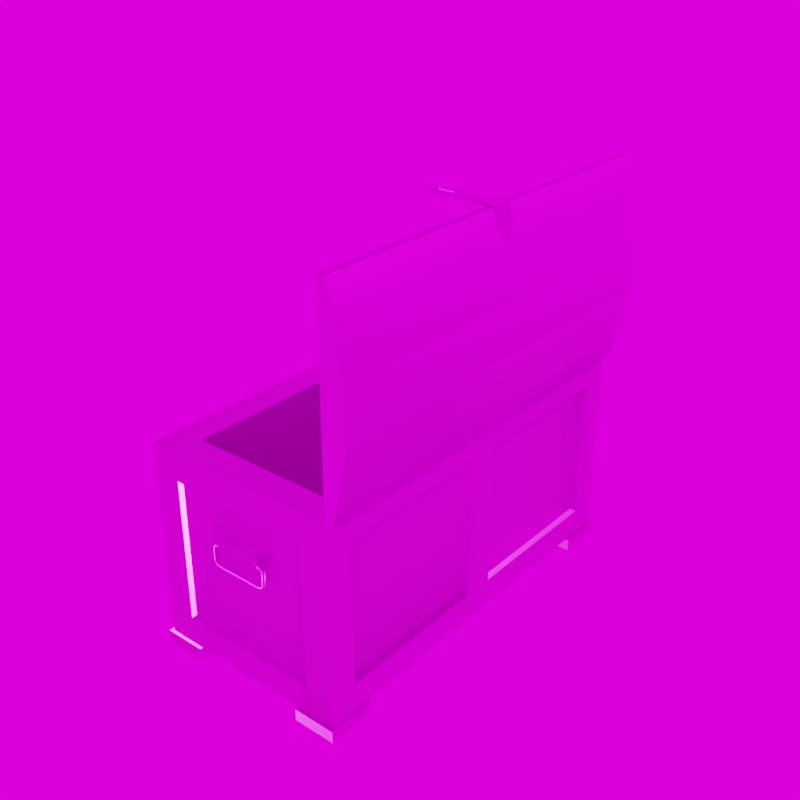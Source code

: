 # Source: chest.blend  (saved by Blender 2.79.0; exported with 4.5.12 LTS)
import bpy
from mathutils import Matrix  # noqa: F401  (used for matrix-valued properties, if any)

bpy.ops.wm.read_factory_settings(use_empty=True)
scene = bpy.context.scene
scene.name = 'Scene'

# ---- collections
col_collection_1 = bpy.data.collections.new('Collection 1'); scene.collection.children.link(col_collection_1)

# ---- images (referenced by path relative to the original .blend; pixels are not part of the script)
import os
ASSET_DIR = os.environ.get("B2B_ASSET_DIR", "")  # directory of the original .blend (textures are referenced by path, not embedded)
HERE = os.path.dirname(os.path.abspath(__file__))  # packed textures are extracted next to this script under _unpacked/

def load_image(name, relpath, width, height, colorspace="sRGB"):
    """Load a texture the original file referenced (path relative to the .blend, or extracted next to this script)."""
    p = next((c for c in (os.path.join(HERE, relpath), os.path.join(ASSET_DIR, relpath)) if relpath and os.path.exists(c)), "")
    if p:
        img = bpy.data.images.load(p, check_existing=True)
        img.name = name
    else:  # same state as the original file: an image datablock whose file is absent (Cycles renders it pink)
        img = bpy.data.images.new(name, width, height)
        img.source = "FILE"
        img.filepath = "//" + (relpath or name)
    img.colorspace_settings.name = colorspace
    return img
img_sunduk_sunduk_roughness_png = load_image('SUNDUK_SUNDUK_Roughness.png', 'SUNDUK_SUNDUK_Roughness.png', 1024, 1024, 'sRGB')
img_sunduk_sunduk_metallic_png = load_image('SUNDUK_SUNDUK_Metallic.png', 'SUNDUK_SUNDUK_Metallic.png', 1024, 1024, 'Non-Color')
img_sunduk_sunduk_ao_png = load_image('SUNDUK_SUNDUK_AO.png', 'SUNDUK_SUNDUK_AO.png', 1024, 1024, 'sRGB')
img_sunduk_sunduk_diffuse_png = load_image('SUNDUK_SUNDUK_Diffuse.png', 'SUNDUK_SUNDUK_Diffuse.png', 1024, 1024, 'sRGB')
img_sunduk_sunduk_normal_png = load_image('SUNDUK_SUNDUK_Normal.png', 'SUNDUK_SUNDUK_Normal.png', 1024, 1024, 'Non-Color')
img_studio008_hdr = load_image('studio008.hdr', 'studio008.hdr', 1024, 1024, 'Linear Rec.709')

# ---- materials (node trees are filled in below, after node groups)
mat_sunduk = bpy.data.materials.new('SUNDUK')
mat_sunduk.alpha_threshold = 0.0
mat_sunduk.roughness = 0.5
mat_sunduk.line_color = (0.0, 0.0, 0.0, 1.0)

# ---- node groups
ng_auto_smooth = bpy.data.node_groups.new('Auto Smooth', 'GeometryNodeTree')
_s = ng_auto_smooth.interface.new_socket(name='Geometry', in_out='OUTPUT', socket_type='NodeSocketGeometry')
_s = ng_auto_smooth.interface.new_socket(name='Geometry', in_out='INPUT', socket_type='NodeSocketGeometry')
_s = ng_auto_smooth.interface.new_socket(name='Angle', in_out='INPUT', socket_type='NodeSocketFloat')
_s.subtype = 'ANGLE'
_s.min_value = 0.0
_s.max_value = 3.142
ng_auto_smooth.is_modifier = True
_N = ng_auto_smooth.nodes; _L = ng_auto_smooth.links
n0 = _N.new('NodeGroupOutput'); n0.name = 'Group Output'; n0.location = (480, -100)
n1 = _N.new('NodeGroupInput'); n1.name = 'Group Input'; n1.location = (-420, -300)
n2 = _N.new('NodeGroupInput'); n2.name = 'Group Input.001'; n2.location = (-60, -100)
n3 = _N.new('GeometryNodeSetShadeSmooth'); n3.name = 'Set Shade Smooth'; n3.location = (120, -100)
n3.domain = 'EDGE'
n4 = _N.new('GeometryNodeSetShadeSmooth'); n4.name = 'Set Shade Smooth.001'; n4.location = (300, -100)
n5 = _N.new('GeometryNodeInputMeshEdgeAngle'); n5.name = 'Edge Angle'; n5.location = (-420, -220)
n6 = _N.new('GeometryNodeInputEdgeSmooth'); n6.name = 'Is Edge Smooth'; n6.location = (-60, -160)
n7 = _N.new('GeometryNodeInputShadeSmooth'); n7.name = 'Is Face Smooth'; n7.location = (-240, -340)
n8 = _N.new('FunctionNodeBooleanMath'); n8.name = 'Boolean Math'; n8.location = (-60, -220)
n9 = _N.new('FunctionNodeCompare'); n9.name = 'Compare'; n9.location = (-240, -180)
n9.operation = 'LESS_EQUAL'
_L.new(n5.outputs[0], n9.inputs[0])
_L.new(n4.outputs[0], n0.inputs[0])
_L.new(n1.outputs[1], n9.inputs[1])
_L.new(n9.outputs[0], n8.inputs[0])
_L.new(n7.outputs[0], n8.inputs[1])
_L.new(n2.outputs[0], n3.inputs[0])
_L.new(n6.outputs[0], n3.inputs[1])
_L.new(n3.outputs[0], n4.inputs[0])
_L.new(n8.outputs[0], n3.inputs[2])
n0.is_active_output = True

# ---- material node trees
mat_sunduk.use_nodes = True; mat_sunduk.node_tree.nodes.clear()
_N = mat_sunduk.node_tree.nodes; _L = mat_sunduk.node_tree.links
n0 = _N.new('ShaderNodeOutputMaterial'); n0.name = 'Material Output'; n0.location = (401, 227)
n1 = _N.new('ShaderNodeTexImage'); n1.name = 'Image Texture.003'; n1.location = (-397, 118)
n1.width = 302
n1.hide = True
n1.image = img_sunduk_sunduk_roughness_png
n2 = _N.new('ShaderNodeBsdfPrincipled'); n2.name = 'Principled BSDF'; n2.location = (204, 286)
n2.width = 150
n2.subsurface_method = 'BURLEY'
n2.inputs[3].default_value = 1.45
n2.inputs[9].default_value = (1.0, 1.0, 1.0)
n3 = _N.new('ShaderNodeMix'); n3.name = 'Mix'; n3.location = (-13, 363)
n3.data_type = 'RGBA'
n3.blend_type = 'MULTIPLY'
n3.inputs[0].default_value = 0.3455
n4 = _N.new('ShaderNodeTexImage'); n4.name = 'Image Texture'; n4.location = (-472, 490)
n4.width = 285
n4.image = img_sunduk_sunduk_metallic_png
n5 = _N.new('ShaderNodeTexImage'); n5.name = 'Image Texture.002'; n5.location = (-312, 206)
n5.width = 252
n5.image = img_sunduk_sunduk_ao_png
n6 = _N.new('ShaderNodeTexImage'); n6.name = 'Image Texture.001'; n6.location = (-660, 261)
n6.width = 291
n6.image = img_sunduk_sunduk_diffuse_png
n7 = _N.new('ShaderNodeNormalMap'); n7.name = 'Normal Map'; n7.location = (-19, -37)
n7.uv_map = 'UVMap'
n8 = _N.new('ShaderNodeTexImage'); n8.name = 'Image Texture.004'; n8.location = (-577, -36)
n8.width = 361
n8.image = img_sunduk_sunduk_normal_png
_L.new(n2.outputs[0], n0.inputs[0])
_L.new(n4.outputs[0], n2.inputs[1])
_L.new(n6.outputs[0], n3.inputs[6])
_L.new(n3.outputs[2], n2.inputs[0])
_L.new(n5.outputs[0], n3.inputs[7])
_L.new(n1.outputs[0], n2.inputs[2])
_L.new(n8.outputs[0], n7.inputs[1])
_L.new(n7.outputs[0], n2.inputs[5])
n0.is_active_output = True

# ---- world
world_world = bpy.data.worlds.new('World'); scene.world = world_world
world_world.use_nodes = True; world_world.node_tree.nodes.clear()
_N = world_world.node_tree.nodes; _L = world_world.node_tree.links
n0 = _N.new('ShaderNodeOutputWorld'); n0.name = 'World Output'; n0.location = (300, 300)
n1 = _N.new('ShaderNodeBackground'); n1.name = 'Background'; n1.location = (10, 300)
n1.inputs[1].default_value = 1.5
n2 = _N.new('ShaderNodeTexEnvironment'); n2.name = 'Environment Texture'; n2.location = (-180, 300)
n2.width = 140
n2.image = img_studio008_hdr
_L.new(n1.outputs[0], n0.inputs[0])
_L.new(n2.outputs[0], n1.inputs[0])
n0.is_active_output = True
world_world.color = (0.05088, 0.05088, 0.05088)
world_world.use_sun_shadow = False
world_world.sun_shadow_jitter_overblur = 0.0
world_world.cycles.sampling_method = 'MANUAL'
world_world.light_settings.ao_factor = 0.25

# ---- meshes
me_cube_001 = bpy.data.meshes.new('Cube.001')
me_cube_001.from_pydata([(-0.1756, -1.976, 1.44), (-0.2084, -1.976, 1.421), (-0.2084, -1.976, 1.383), (-0.1756, -1.976, 1.364), (-0.1428, -1.976, 1.383), (-0.1428, -1.976, 1.421), (-0.1756, -1.987, 1.439), (-0.2071, -1.987, 1.421), (-0.2071, -1.987, 1.384), (-0.1756, -1.987, 1.366), (-0.1441, -1.987, 1.384), (-0.1441, -1.987, 1.421), (-0.1797, -2.007, 1.429), (-0.1982, -1.993, 1.416), (-0.1982, -1.993, 1.389), (-0.1797, -2.007, 1.376), (-0.1613, -2.021, 1.389), (-0.1613, -2.021, 1.416), (-0.1946, -2.026, 1.429), (-0.2068, -2.006, 1.416), (-0.2068, -2.006, 1.389), (-0.1946, -2.026, 1.376), (-0.1824, -2.045, 1.389), (-0.1824, -2.045, 1.416), (-0.2284, -2.028, 1.429), (-0.2285, -2.005, 1.416), (-0.2285, -2.005, 1.389), (-0.2284, -2.028, 1.376), (-0.2284, -2.051, 1.389), (-0.2284, -2.051, 1.416), (-0.2284, -2.028, 1.421), (-0.2285, -2.012, 1.412), (-0.2285, -2.012, 1.393), (-0.2284, -2.028, 1.384), (-0.2284, -2.045, 1.393), (-0.2284, -2.045, 1.412), (-0.2665, -2.029, 1.421), (-0.2642, -2.013, 1.412), (-0.2597, -2.013, 1.393), (-0.2574, -2.029, 1.384), (-0.2596, -2.045, 1.393), (-0.2641, -2.045, 1.412), (-0.3011, -2.029, 1.392), (-0.2931, -2.013, 1.387), (-0.277, -2.013, 1.377), (-0.2689, -2.029, 1.372), (-0.2769, -2.045, 1.377), (-0.293, -2.045, 1.387), (-0.308, -2.029, 1.35), (-0.2986, -2.013, 1.35), (-0.2797, -2.013, 1.349), (-0.2702, -2.029, 1.349), (-0.2797, -2.045, 1.35), (-0.2986, -2.045, 1.35), (-0.3074, -2.029, 1.243), (-0.2979, -2.013, 1.243), (-0.279, -2.013, 1.242), (-0.2696, -2.029, 1.242), (-0.279, -2.045, 1.242), (-0.2979, -2.045, 1.243), (-0.2973, -2.029, 1.207), (-0.2893, -2.013, 1.212), (-0.2734, -2.013, 1.222), (-0.2654, -2.029, 1.228), (-0.2734, -2.045, 1.223), (-0.2894, -2.045, 1.212), (-0.2675, -2.029, 1.185), (-0.2628, -2.013, 1.193), (-0.2535, -2.013, 1.21), (-0.2489, -2.029, 1.218), (-0.2536, -2.045, 1.21), (-0.2628, -2.045, 1.193), (-0.2128, -2.029, 1.178), (-0.2127, -2.013, 1.188), (-0.2125, -2.013, 1.207), (-0.2125, -2.029, 1.216), (-0.2126, -2.045, 1.207), (-0.2128, -2.045, 1.188), (0.1756, -1.976, 1.44), (0.2084, -1.976, 1.421), (0.2084, -1.976, 1.383), (0.1756, -1.976, 1.364), (0.1428, -1.976, 1.383), (0.1428, -1.976, 1.421), (0.1756, -1.987, 1.439), (0.2071, -1.987, 1.421), (0.2071, -1.987, 1.384), (0.1756, -1.987, 1.366), (0.1441, -1.987, 1.384), (0.1441, -1.987, 1.421), (0.1797, -2.007, 1.429), (0.1982, -1.993, 1.416), (0.1982, -1.993, 1.389), (0.1797, -2.007, 1.376), (0.1613, -2.021, 1.389), (0.1613, -2.021, 1.416), (0.1946, -2.026, 1.429), (0.2068, -2.006, 1.416), (0.2068, -2.006, 1.389), (0.1946, -2.026, 1.376), (0.1824, -2.045, 1.389), (0.1824, -2.045, 1.416), (0.2284, -2.028, 1.429), (0.2285, -2.005, 1.416), (0.2285, -2.005, 1.389), (0.2284, -2.028, 1.376), (0.2284, -2.051, 1.389), (0.2284, -2.051, 1.416), (0.2284, -2.028, 1.421), (0.2285, -2.012, 1.412), (0.2285, -2.012, 1.393), (0.2284, -2.028, 1.384), (0.2284, -2.045, 1.393), (0.2284, -2.045, 1.412), (0.2665, -2.029, 1.421), (0.2642, -2.013, 1.412), (0.2597, -2.013, 1.393), (0.2574, -2.029, 1.384), (0.2596, -2.045, 1.393), (0.2641, -2.045, 1.412), (0.3011, -2.029, 1.392), (0.2931, -2.013, 1.387), (0.277, -2.013, 1.377), (0.2689, -2.029, 1.372), (0.2769, -2.045, 1.377), (0.293, -2.045, 1.387), (0.308, -2.029, 1.35), (0.2986, -2.013, 1.35), (0.2797, -2.013, 1.349), (0.2702, -2.029, 1.349), (0.2797, -2.045, 1.35), (0.2986, -2.045, 1.35), (0.3074, -2.029, 1.243), (0.2979, -2.013, 1.243), (0.279, -2.013, 1.242), (0.2696, -2.029, 1.242), (0.279, -2.045, 1.242), (0.2979, -2.045, 1.243), (0.2973, -2.029, 1.207), (0.2893, -2.013, 1.212), (0.2734, -2.013, 1.222), (0.2654, -2.029, 1.228), (0.2734, -2.045, 1.223), (0.2894, -2.045, 1.212), (0.2675, -2.029, 1.185), (0.2628, -2.013, 1.193), (0.2535, -2.013, 1.21), (0.2489, -2.029, 1.218), (0.2536, -2.045, 1.21), (0.2628, -2.045, 1.193), (0.2128, -2.029, 1.178), (0.2127, -2.013, 1.188), (0.2125, -2.013, 1.207), (0.2125, -2.029, 1.216), (0.2126, -2.045, 1.207), (0.2128, -2.045, 1.188), (0.0, -2.029, 1.179), (0.0, -2.013, 1.188), (0.0, -2.013, 1.207), (0.0, -2.029, 1.216), (0.0, -2.045, 1.207), (0.0, -2.045, 1.188), (-0.1756, 1.976, 1.44), (-0.2084, 1.976, 1.421), (-0.2084, 1.976, 1.383), (-0.1756, 1.976, 1.364), (-0.1428, 1.976, 1.383), (-0.1428, 1.976, 1.421), (-0.1756, 1.987, 1.439), (-0.2071, 1.987, 1.421), (-0.2071, 1.987, 1.384), (-0.1756, 1.987, 1.366), (-0.1441, 1.987, 1.384), (-0.1441, 1.987, 1.421), (-0.1797, 2.006, 1.429), (-0.1982, 1.993, 1.416), (-0.1982, 1.993, 1.389), (-0.1797, 2.006, 1.376), (-0.1613, 2.02, 1.389), (-0.1613, 2.02, 1.416), (-0.1946, 2.025, 1.429), (-0.2068, 2.006, 1.416), (-0.2068, 2.006, 1.389), (-0.1946, 2.025, 1.376), (-0.1824, 2.045, 1.389), (-0.1824, 2.045, 1.416), (-0.2284, 2.028, 1.429), (-0.2285, 2.005, 1.416), (-0.2285, 2.005, 1.389), (-0.2284, 2.028, 1.376), (-0.2284, 2.051, 1.389), (-0.2284, 2.051, 1.416), (-0.2284, 2.028, 1.421), (-0.2285, 2.011, 1.412), (-0.2285, 2.011, 1.393), (-0.2284, 2.028, 1.384), (-0.2284, 2.044, 1.393), (-0.2284, 2.044, 1.412), (-0.2665, 2.028, 1.421), (-0.2642, 2.012, 1.412), (-0.2597, 2.012, 1.393), (-0.2574, 2.028, 1.384), (-0.2596, 2.045, 1.393), (-0.2641, 2.045, 1.412), (-0.3011, 2.028, 1.392), (-0.2931, 2.012, 1.387), (-0.277, 2.012, 1.377), (-0.2689, 2.028, 1.372), (-0.2769, 2.045, 1.377), (-0.293, 2.045, 1.387), (-0.308, 2.028, 1.35), (-0.2986, 2.012, 1.35), (-0.2797, 2.012, 1.349), (-0.2702, 2.028, 1.349), (-0.2797, 2.045, 1.35), (-0.2986, 2.045, 1.35), (-0.3074, 2.028, 1.243), (-0.2979, 2.012, 1.243), (-0.279, 2.012, 1.242), (-0.2696, 2.028, 1.242), (-0.279, 2.045, 1.242), (-0.2979, 2.045, 1.243), (-0.2973, 2.028, 1.207), (-0.2893, 2.012, 1.212), (-0.2734, 2.012, 1.222), (-0.2654, 2.028, 1.228), (-0.2734, 2.045, 1.223), (-0.2894, 2.045, 1.212), (-0.2675, 2.028, 1.185), (-0.2628, 2.012, 1.193), (-0.2535, 2.012, 1.21), (-0.2489, 2.028, 1.218), (-0.2536, 2.045, 1.21), (-0.2628, 2.045, 1.193), (-0.2128, 2.028, 1.178), (-0.2127, 2.012, 1.188), (-0.2125, 2.012, 1.207), (-0.2125, 2.028, 1.216), (-0.2126, 2.045, 1.207), (-0.2128, 2.045, 1.188), (0.1756, 1.976, 1.44), (0.2084, 1.976, 1.421), (0.2084, 1.976, 1.383), (0.1756, 1.976, 1.364), (0.1428, 1.976, 1.383), (0.1428, 1.976, 1.421), (0.1756, 1.987, 1.439), (0.2071, 1.987, 1.421), (0.2071, 1.987, 1.384), (0.1756, 1.987, 1.366), (0.1441, 1.987, 1.384), (0.1441, 1.987, 1.421), (0.1797, 2.006, 1.429), (0.1982, 1.993, 1.416), (0.1982, 1.993, 1.389), (0.1797, 2.006, 1.376), (0.1613, 2.02, 1.389), (0.1613, 2.02, 1.416), (0.1946, 2.025, 1.429), (0.2068, 2.006, 1.416), (0.2068, 2.006, 1.389), (0.1946, 2.025, 1.376), (0.1824, 2.045, 1.389), (0.1824, 2.045, 1.416), (0.2284, 2.028, 1.429), (0.2285, 2.005, 1.416), (0.2285, 2.005, 1.389), (0.2284, 2.028, 1.376), (0.2284, 2.051, 1.389), (0.2284, 2.051, 1.416), (0.2284, 2.028, 1.421), (0.2285, 2.011, 1.412), (0.2285, 2.011, 1.393), (0.2284, 2.028, 1.384), (0.2284, 2.044, 1.393), (0.2284, 2.044, 1.412), (0.2665, 2.028, 1.421), (0.2642, 2.012, 1.412), (0.2597, 2.012, 1.393), (0.2574, 2.028, 1.384), (0.2596, 2.045, 1.393), (0.2641, 2.045, 1.412), (0.3011, 2.028, 1.392), (0.2931, 2.012, 1.387), (0.277, 2.012, 1.377), (0.2689, 2.028, 1.372), (0.2769, 2.045, 1.377), (0.293, 2.045, 1.387), (0.308, 2.028, 1.35), (0.2986, 2.012, 1.35), (0.2797, 2.012, 1.349), (0.2702, 2.028, 1.349), (0.2797, 2.045, 1.35), (0.2986, 2.045, 1.35), (0.3074, 2.028, 1.243), (0.2979, 2.012, 1.243), (0.279, 2.012, 1.242), (0.2696, 2.028, 1.242), (0.279, 2.045, 1.242), (0.2979, 2.045, 1.243), (0.2973, 2.028, 1.207), (0.2893, 2.012, 1.212), (0.2734, 2.012, 1.222), (0.2654, 2.028, 1.228), (0.2734, 2.045, 1.223), (0.2894, 2.045, 1.212), (0.2675, 2.028, 1.185), (0.2628, 2.012, 1.193), (0.2535, 2.012, 1.21), (0.2489, 2.028, 1.218), (0.2536, 2.045, 1.21), (0.2628, 2.045, 1.193), (0.2128, 2.028, 1.178), (0.2127, 2.012, 1.188), (0.2125, 2.012, 1.207), (0.2125, 2.028, 1.216), (0.2126, 2.045, 1.207), (0.2128, 2.045, 1.188), (0.0, 2.028, 1.179), (0.0, 2.012, 1.188), (0.0, 2.012, 1.207), (0.0, 2.028, 1.216), (0.0, 2.045, 1.207), (0.0, 2.045, 1.188), (1.0, 1.605, 0.1171), (1.0, -1.605, 0.1171), (-1.0, -1.605, 0.1171), (-1.0, 1.605, 0.1171), (1.0, 1.728, 2.117), (1.0, -1.728, 2.117), (-1.0, -1.728, 2.117), (-1.0, 1.728, 2.117), (1.0, 2.021, 0.1171), (-1.0, 2.021, 0.1171), (1.0, 2.021, 2.117), (1.0, -2.021, 0.1171), (-1.0, -2.021, 0.1171), (1.0, -2.021, 2.117), (-1.0, -2.021, 2.117), (-1.0, 2.021, 2.117), (-1.0, 2.021, 0.3966), (-1.0, -2.021, 0.3966), (1.0, -2.021, 0.3966), (1.0, 2.021, 0.3966), (-1.0, 1.728, 0.3966), (-1.0, -1.728, 0.3966), (1.0, -1.728, 0.3966), (1.0, 1.728, 0.3966), (0.6374, 1.605, 0.1171), (-0.6374, 1.605, 0.1171), (-0.6374, -1.605, 0.1171), (0.6374, -1.605, 0.1171), (-0.7169, 1.728, 2.117), (0.7169, 1.728, 2.117), (0.7169, -1.728, 2.117), (-0.7169, -1.728, 2.117), (-0.6374, 2.021, 0.1171), (0.6374, 2.021, 0.1171), (0.6374, -2.021, 0.1171), (-0.6374, -2.021, 0.1171), (0.7169, 2.021, 2.117), (-0.7169, 2.021, 2.117), (0.7169, -2.021, 2.117), (-0.7169, -2.021, 2.117), (-0.7169, 2.021, 0.3966), (0.7169, 2.021, 0.3966), (-0.7169, -2.021, 0.3966), (0.7169, -2.021, 0.3966), (1.0, 1.728, 1.844), (1.0, -1.728, 1.844), (-1.0, -1.728, 1.844), (-1.0, 1.728, 1.844), (0.7169, 2.021, 1.844), (1.0, 2.021, 1.844), (1.0, -2.021, 1.844), (-1.0, -2.021, 1.844), (-1.0, 2.021, 1.844), (-0.7169, -2.021, 1.844), (-0.7169, 2.021, 1.844), (0.7169, -2.021, 1.844), (1.001, 1.728, 4.124), (1.001, -1.728, 4.124), (1.0, -1.728, 2.124), (1.0, 1.728, 2.124), (1.0, 2.021, 2.124), (1.0, -2.021, 2.124), (1.001, -2.021, 4.124), (1.001, 2.021, 4.124), (1.001, 1.728, 3.773), (1.0, 1.728, 2.502), (1.0, -1.728, 2.502), (1.001, -1.728, 3.773), (1.0, 2.021, 2.502), (1.001, 2.021, 3.773), (1.0, -2.021, 2.502), (1.001, -2.021, 3.773), (-0.7169, 1.728, 0.3633), (0.7169, 1.728, 0.3633), (0.7169, -1.728, 0.3633), (-0.7169, -1.728, 0.3633), (1.0, -0.1631, 0.1171), (1.0, 0.1631, 0.1171), (-1.0, 0.1631, 0.1171), (-1.0, -0.1631, 0.1171), (1.0, -0.1631, 2.117), (1.0, 0.1631, 2.117), (-1.0, 0.1631, 2.117), (-1.0, -0.1631, 2.117), (1.0, 0.1631, 0.3966), (1.0, -0.1631, 0.3966), (-1.0, -0.1631, 0.3966), (-1.0, 0.1631, 0.3966), (-0.7169, 0.1631, 2.117), (-0.7169, -0.1631, 2.117), (0.7169, 0.1631, 2.117), (0.7169, -0.1631, 2.117), (0.6374, 0.1631, 0.1171), (0.6374, -0.1631, 0.1171), (-0.6374, -0.1631, 0.1171), (-0.6374, 0.1631, 0.1171), (1.0, 0.1631, 1.844), (1.0, -0.1631, 1.844), (-1.0, -0.1631, 1.844), (-1.0, 0.1631, 1.844), (-0.7169, -0.1631, 0.3633), (-0.7169, 0.1631, 0.3633), (0.7169, -0.1631, 0.3633), (0.7169, 0.1631, 0.3633), (0.9338, -1.728, 0.3966), (0.9338, -1.728, 1.844), (0.7169, 1.963, 1.844), (0.7169, 1.963, 0.3966), (0.9338, 1.728, 0.3966), (0.9338, 1.728, 1.844), (-0.7169, -1.963, 1.844), (-0.7169, -1.963, 0.3966), (-0.7169, 1.963, 0.3966), (0.7169, -1.963, 0.3966), (-0.9338, -1.728, 0.3966), (-0.9338, -1.728, 1.844), (-0.9338, 1.728, 0.3966), (-0.9338, 1.728, 1.844), (-0.7169, 1.963, 1.844), (0.7169, -1.963, 1.844), (0.9338, -0.1631, 1.844), (0.9338, -0.1631, 0.3966), (0.9338, 0.1631, 0.3966), (0.9338, 0.1631, 1.844), (-0.9338, 0.1631, 1.844), (-0.9338, 0.1631, 0.3966), (-0.9338, -0.1631, 0.3966), (-0.9338, -0.1631, 1.844), (1.077, 2.021, 2.124), (1.077, 1.728, 2.124), (1.077, -2.021, 2.124), (1.077, -1.728, 2.124), (1.078, -1.728, 4.124), (1.078, -2.021, 4.124), (1.078, 1.728, 4.124), (1.078, 2.021, 4.124), (1.176, 1.728, 3.772), (1.181, 1.728, 2.502), (1.181, 2.021, 2.502), (1.176, 2.021, 3.772), (1.181, -2.021, 2.502), (1.176, -2.021, 3.772), (1.181, -1.728, 2.502), (1.176, -1.728, 3.772), (1.001, 1.728, 3.363), (1.001, 1.728, 2.885), (1.001, 2.021, 2.885), (1.001, 2.021, 3.363), (1.001, -2.021, 2.885), (1.001, -2.021, 3.363), (1.001, -1.728, 2.885), (1.001, -1.728, 3.363), (1.246, 1.728, 3.363), (1.246, 1.728, 2.885), (1.246, 2.021, 2.885), (1.246, 2.021, 3.363), (1.246, -2.021, 2.885), (1.246, -2.021, 3.363), (1.246, -1.728, 2.885), (1.246, -1.728, 3.363), (1.135, -0.05557, 3.904), (1.153, -0.04672, 3.842), (1.135, 0.05557, 3.904), (1.153, 0.04672, 3.842), (1.095, -0.1027, 4.054), (1.095, 0.1031, 4.054), (0.7814, -0.07531, 4.13), (0.7814, 0.07571, 4.13), (0.7215, -0.09713, 4.13), (0.7215, 0.09753, 4.13), (0.3556, -0.04847, 4.13), (0.3556, 0.04887, 4.13), (0.4413, 0.02005, 4.13), (0.6087, 0.02017, 4.13), (0.6087, -0.01977, 4.13), (0.4413, -0.01965, 4.13), (1.146, 0.05557, 3.907), (1.146, -0.05557, 3.907), (1.164, -0.04672, 3.845), (1.164, 0.04672, 3.845), (1.107, 0.1031, 4.057), (1.107, -0.1027, 4.057), (0.7814, 0.07571, 4.141), (0.7814, -0.07531, 4.141), (0.7215, 0.09753, 4.141), (0.7215, -0.09713, 4.141), (0.4413, 0.02005, 4.141), (0.4413, -0.01965, 4.141), (0.6087, -0.01977, 4.141), (0.6087, 0.02017, 4.141), (0.3556, 0.04887, 4.141), (0.3556, -0.04847, 4.141), (1.122, -0.03764, 3.955), (1.122, 0.03778, 3.955), (1.133, -0.03764, 3.958), (1.133, 0.03778, 3.958), (1.124, 0.1154, 3.947), (1.105, 0.1491, 4.018), (1.135, 0.1154, 3.95), (1.116, 0.1491, 4.021), (1.116, -0.1488, 4.021), (1.105, -0.1488, 4.018), (1.124, -0.1153, 3.947), (1.135, -0.1153, 3.95), (-1.033, 0.01487, 1.594), (-1.033, -0.01447, 1.594), (-1.033, -0.01453, 1.699), (-1.033, 0.01494, 1.699), (-1.008, -0.01446, 1.567), (-1.008, -0.01455, 1.725), (-1.008, 0.01495, 1.725), (-1.008, 0.01486, 1.567), (-1.116, 0.01489, 1.614), (-1.093, 0.01487, 1.594), (-1.093, -0.01447, 1.594), (-1.116, -0.01448, 1.614), (-1.116, -0.01452, 1.678), (-1.093, -0.01453, 1.699), (-1.093, 0.01494, 1.699), (-1.116, 0.01492, 1.678), (-1.117, -0.01446, 1.567), (-1.142, -0.01447, 1.591), (-1.142, -0.01453, 1.701), (-1.117, -0.01455, 1.725), (-1.117, 0.01495, 1.725), (-1.142, 0.01494, 1.701), (-1.142, 0.01487, 1.591), (-1.117, 0.01486, 1.567), (-1.127, -0.0145, 1.646), (-1.127, 0.01491, 1.646), (-1.152, 0.01491, 1.646), (-1.152, -0.0145, 1.646), (1.0, 1.728, 2.337), (1.0, 2.021, 2.337), (1.0, -1.728, 2.337), (1.0, -2.021, 2.337), (1.135, 1.728, 2.337), (1.135, 2.021, 2.337), (1.135, -1.728, 2.337), (1.135, -2.021, 2.337), (1.001, 1.728, 3.899), (0.8817, -0.06642, 4.14), (1.001, 2.021, 3.899), (1.001, -1.728, 3.899), (1.001, -2.021, 3.899), (1.141, 1.728, 3.899), (0.8792, -0.06642, 4.13), (1.141, 2.021, 3.899), (1.141, -1.728, 3.899), (1.141, -2.021, 3.899), (1.161, 1.728, 2.885), (1.084, 1.728, 2.502), (1.085, 1.728, 3.773), (0.8792, 0.06682, 4.13), (0.8817, 0.06683, 4.14), (0.9819, 0.09388, 4.139), (1.161, -1.728, 3.363), (1.085, -1.728, 3.773), (1.084, -1.728, 2.502), (0.9819, -0.09348, 4.139), (1.161, 1.728, 3.363), (0.9769, 0.09387, 4.129), (1.161, -1.728, 2.885), (1.046, 1.728, 2.337), (0.9769, -0.09347, 4.129), (1.046, -1.728, 2.337), (1.047, 1.728, 3.899), (1.047, -1.728, 3.899), (-1.008, 0.1004, 1.551), (-1.008, -0.1, 1.551), (-1.008, -0.1002, 1.742), (-1.008, 0.1006, 1.742), (-0.9858, 0.1004, 1.551), (-0.9858, -0.1, 1.551), (-0.9858, -0.1002, 1.742), (-0.9858, 0.1006, 1.742), (0.9608, -0.1317, 2.117), (1.002, -0.001061, 2.16), (0.9608, 0.1212, 2.117), (0.9608, 0.1211, 2.157), (0.9619, -0.1211, 2.12), (0.9964, -0.1211, 2.126), (0.9946, 0.1211, 2.123), (1.0, 0.1211, 2.158), (0.9608, 0.001059, 2.117), (0.9538, -0.1317, 2.134), (0.9608, 0.0009739, 2.157), (0.9538, 0.1212, 2.134), (0.9777, 0.1211, 2.116), (0.9834, 0.1211, 2.165), (1.002, 0.1211, 2.14), (0.9946, 0.0009739, 2.123), (1.0, 0.0009739, 2.158), (0.9626, -0.1211, 2.16), (1.002, -0.1212, 2.16), (1.002, 0.1316, 2.16), (0.9834, 0.0009739, 2.165), (0.9777, 0.0009739, 2.116), (1.002, 0.0009739, 2.14), (0.9538, 0.001059, 2.134), (0.81, -0.005214, 2.118), (0.81, -0.1317, 2.118), (0.8099, 0.1212, 2.135), (0.81, 0.1212, 2.118), (0.8099, -0.1317, 2.135), (0.8099, -0.005214, 2.135), (0.985, 0.1316, 2.167), (0.9626, -0.000976, 2.16), (0.985, -0.1212, 2.167), (1.003, -0.1211, 2.143), (0.9549, -0.1211, 2.137), (0.9795, -0.1211, 2.119), (0.9964, -0.000976, 2.126), (0.9618, -0.000976, 2.12), (0.9549, -0.000976, 2.137), (1.003, -0.000976, 2.143), (0.9795, -0.000976, 2.119), (0.985, -0.001061, 2.167), (1.002, 0.005212, 2.31), (1.002, 0.1316, 2.31), (0.9849, -0.1212, 2.31), (1.002, -0.1212, 2.31), (0.9849, 0.1316, 2.31), (0.9849, 0.005212, 2.31), (0.9608, 1.475, 2.117), (1.002, 1.606, 2.16), (0.9608, 1.728, 2.117), (0.9608, 1.728, 2.157), (0.9619, 1.486, 2.12), (0.9964, 1.486, 2.126), (0.9946, 1.728, 2.123), (1.0, 1.728, 2.158), (0.9608, 1.608, 2.117), (0.9538, 1.475, 2.134), (0.9608, 1.608, 2.157), (0.9538, 1.728, 2.134), (0.9777, 1.728, 2.116), (0.9834, 1.728, 2.165), (1.002, 1.728, 2.14), (0.9946, 1.608, 2.123), (1.0, 1.608, 2.158), (0.9626, 1.486, 2.16), (1.002, 1.486, 2.16), (1.002, 1.738, 2.16), (0.9834, 1.608, 2.165), (0.9777, 1.608, 2.116), (1.002, 1.608, 2.14), (0.9538, 1.608, 2.134), (0.81, 1.602, 2.118), (0.81, 1.475, 2.118), (0.8099, 1.728, 2.135), (0.81, 1.728, 2.118), (0.8099, 1.475, 2.135), (0.8099, 1.602, 2.135), (0.985, 1.738, 2.167), (0.9626, 1.606, 2.16), (0.985, 1.486, 2.167), (1.003, 1.486, 2.143), (0.9549, 1.486, 2.137), (0.9795, 1.486, 2.119), (0.9964, 1.606, 2.126), (0.9618, 1.606, 2.12), (0.9549, 1.606, 2.137), (1.003, 1.606, 2.143), (0.9795, 1.606, 2.119), (0.985, 1.606, 2.167), (1.002, 1.612, 2.31), (1.002, 1.738, 2.31), (0.9849, 1.486, 2.31), (1.002, 1.486, 2.31), (0.9849, 1.738, 2.31), (0.9849, 1.612, 2.31), (0.9608, -1.739, 2.117), (1.002, -1.609, 2.16), (0.9608, -1.487, 2.117), (0.9608, -1.487, 2.157), (0.9619, -1.729, 2.12), (0.9964, -1.729, 2.126), (0.9946, -1.487, 2.123), (1.0, -1.487, 2.158), (0.9608, -1.607, 2.117), (0.9538, -1.739, 2.134), (0.9608, -1.607, 2.157), (0.9538, -1.487, 2.134), (0.9777, -1.487, 2.116), (0.9834, -1.487, 2.165), (1.002, -1.487, 2.14), (0.9946, -1.607, 2.123), (1.0, -1.607, 2.158), (0.9626, -1.729, 2.16), (1.002, -1.729, 2.16), (1.002, -1.476, 2.16), (0.9834, -1.607, 2.165), (0.9777, -1.607, 2.116), (1.002, -1.607, 2.14), (0.9538, -1.607, 2.134), (0.81, -1.613, 2.118), (0.81, -1.739, 2.118), (0.8099, -1.487, 2.135), (0.81, -1.487, 2.118), (0.8099, -1.739, 2.135), (0.8099, -1.613, 2.135), (0.985, -1.476, 2.167), (0.9626, -1.609, 2.16), (0.985, -1.729, 2.167), (1.003, -1.729, 2.143), (0.9549, -1.729, 2.137), (0.9795, -1.729, 2.119), (0.9964, -1.609, 2.126), (0.9618, -1.609, 2.12), (0.9549, -1.609, 2.137), (1.003, -1.609, 2.143), (0.9795, -1.609, 2.119), (0.985, -1.609, 2.167), (1.002, -1.603, 2.31), (1.002, -1.476, 2.31), (0.9849, -1.729, 2.31), (1.002, -1.729, 2.31), (0.9849, -1.476, 2.31), (0.9849, -1.603, 2.31), (1.077, -0.1027, 4.124), (1.071, -0.1022, 4.129), (1.071, 0.1026, 4.129), (1.077, 0.1031, 4.124), (1.085, 0.1031, 4.133), (1.078, 0.1026, 4.138), (1.078, -0.1022, 4.138), (1.085, -0.1027, 4.133), (-1.033, -1.573, 0.1171), (-1.033, -2.054, 0.1171), (1.033, -2.054, 0.1171), (1.033, -1.573, 0.1171), (1.033, 1.573, 0.1171), (1.033, 2.054, 0.1171), (-1.033, 2.054, 0.1171), (-1.033, 1.573, 0.1171), (-0.6045, 1.573, 0.1171), (-0.6045, 2.054, 0.1171), (0.6045, 2.054, 0.1171), (0.6045, 1.573, 0.1171), (0.6045, -1.573, 0.1171), (0.6045, -2.054, 0.1171), (-0.6045, -2.054, 0.1171), (-0.6045, -1.573, 0.1171), (-1.033, -1.573, -0.001308), (-1.033, -2.054, -0.001308), (1.033, -2.054, -0.001308), (1.033, -1.573, -0.001308), (1.033, 1.573, -0.001308), (1.033, 2.054, -0.001308), (-1.033, 2.054, -0.001308), (-1.033, 1.573, -0.001308), (-0.6045, 1.573, -0.001308), (-0.6045, 2.054, -0.001308), (0.6045, 2.054, -0.001308), (0.6045, 1.573, -0.001308), (0.6045, -1.573, -0.001308), (0.6045, -2.054, -0.001308), (-0.6045, -2.054, -0.001308), (-0.6045, -1.573, -0.001308), (-0.3333, -1.977, 1.265), (-0.3333, -1.977, 1.544), (-0.3333, -1.957, 1.265), (-0.3333, -1.957, 1.544), (0.3333, -1.977, 1.265), (0.3333, -1.977, 1.544), (0.3333, -1.957, 1.265), (0.3333, -1.957, 1.544), (0.3333, 1.977, 1.265), (0.3333, 1.977, 1.544), (0.3333, 1.957, 1.265), (0.3333, 1.957, 1.544), (-0.3333, 1.977, 1.265), (-0.3333, 1.977, 1.544), (-0.3333, 1.957, 1.265), (-0.3333, 1.957, 1.544)], [], [(2, 8, 7, 1), (5, 11, 10, 4), (3, 9, 8, 2), (1, 7, 6, 0), (0, 6, 11, 5), (4, 10, 9, 3), (11, 17, 16, 10), (9, 15, 14, 8), (7, 13, 12, 6), (6, 12, 17, 11), (10, 16, 15, 9), (8, 14, 13, 7), (12, 18, 23, 17), (16, 22, 21, 15), (14, 20, 19, 13), (17, 23, 22, 16), (15, 21, 20, 14), (13, 19, 18, 12), (23, 29, 28, 22), (21, 27, 26, 20), (19, 25, 24, 18), (18, 24, 29, 23), (22, 28, 27, 21), (20, 26, 25, 19), (27, 28, 34, 33), (25, 26, 32, 31), (28, 29, 35, 34), (26, 27, 33, 32), (24, 25, 31, 30), (29, 24, 30, 35), (30, 31, 37, 36), (35, 30, 36, 41), (33, 34, 40, 39), (31, 32, 38, 37), (34, 35, 41, 40), (32, 33, 39, 38), (40, 41, 47, 46), (38, 39, 45, 44), (36, 37, 43, 42), (41, 36, 42, 47), (39, 40, 46, 45), (37, 38, 44, 43), (47, 42, 48, 53), (45, 46, 52, 51), (43, 44, 50, 49), (46, 47, 53, 52), (44, 45, 51, 50), (42, 43, 49, 48), (52, 53, 59, 58), (50, 51, 57, 56), (48, 49, 55, 54), (53, 48, 54, 59), (51, 52, 58, 57), (49, 50, 56, 55), (59, 54, 60, 65), (57, 58, 64, 63), (55, 56, 62, 61), (58, 59, 65, 64), (56, 57, 63, 62), (54, 55, 61, 60), (64, 65, 71, 70), (62, 63, 69, 68), (60, 61, 67, 66), (65, 60, 66, 71), (63, 64, 70, 69), (61, 62, 68, 67), (71, 66, 72, 77), (69, 70, 76, 75), (67, 68, 74, 73), (70, 71, 77, 76), (68, 69, 75, 74), (66, 67, 73, 72), (76, 77, 161, 160), (74, 75, 159, 158), (72, 73, 157, 156), (77, 72, 156, 161), (75, 76, 160, 159), (73, 74, 158, 157), (80, 79, 85, 86), (83, 82, 88, 89), (81, 80, 86, 87), (79, 78, 84, 85), (78, 83, 89, 84), (82, 81, 87, 88), (89, 88, 94, 95), (87, 86, 92, 93), (85, 84, 90, 91), (84, 89, 95, 90), (88, 87, 93, 94), (86, 85, 91, 92), (90, 95, 101, 96), (94, 93, 99, 100), (92, 91, 97, 98), (95, 94, 100, 101), (93, 92, 98, 99), (91, 90, 96, 97), (101, 100, 106, 107), (99, 98, 104, 105), (97, 96, 102, 103), (96, 101, 107, 102), (100, 99, 105, 106), (98, 97, 103, 104), (105, 111, 112, 106), (103, 109, 110, 104), (106, 112, 113, 107), (104, 110, 111, 105), (102, 108, 109, 103), (107, 113, 108, 102), (108, 114, 115, 109), (113, 119, 114, 108), (111, 117, 118, 112), (109, 115, 116, 110), (112, 118, 119, 113), (110, 116, 117, 111), (118, 124, 125, 119), (116, 122, 123, 117), (114, 120, 121, 115), (119, 125, 120, 114), (117, 123, 124, 118), (115, 121, 122, 116), (125, 131, 126, 120), (123, 129, 130, 124), (121, 127, 128, 122), (124, 130, 131, 125), (122, 128, 129, 123), (120, 126, 127, 121), (130, 136, 137, 131), (128, 134, 135, 129), (126, 132, 133, 127), (131, 137, 132, 126), (129, 135, 136, 130), (127, 133, 134, 128), (137, 143, 138, 132), (135, 141, 142, 136), (133, 139, 140, 134), (136, 142, 143, 137), (134, 140, 141, 135), (132, 138, 139, 133), (142, 148, 149, 143), (140, 146, 147, 141), (138, 144, 145, 139), (143, 149, 144, 138), (141, 147, 148, 142), (139, 145, 146, 140), (149, 155, 150, 144), (147, 153, 154, 148), (145, 151, 152, 146), (148, 154, 155, 149), (146, 152, 153, 147), (144, 150, 151, 145), (154, 160, 161, 155), (152, 158, 159, 153), (150, 156, 157, 151), (155, 161, 156, 150), (153, 159, 160, 154), (151, 157, 158, 152), (164, 163, 169, 170), (167, 166, 172, 173), (165, 164, 170, 171), (163, 162, 168, 169), (162, 167, 173, 168), (166, 165, 171, 172), (173, 172, 178, 179), (171, 170, 176, 177), (169, 168, 174, 175), (168, 173, 179, 174), (172, 171, 177, 178), (170, 169, 175, 176), (174, 179, 185, 180), (178, 177, 183, 184), (176, 175, 181, 182), (179, 178, 184, 185), (177, 176, 182, 183), (175, 174, 180, 181), (185, 184, 190, 191), (183, 182, 188, 189), (181, 180, 186, 187), (180, 185, 191, 186), (184, 183, 189, 190), (182, 181, 187, 188), (189, 195, 196, 190), (187, 193, 194, 188), (190, 196, 197, 191), (188, 194, 195, 189), (186, 192, 193, 187), (191, 197, 192, 186), (192, 198, 199, 193), (197, 203, 198, 192), (195, 201, 202, 196), (193, 199, 200, 194), (196, 202, 203, 197), (194, 200, 201, 195), (202, 208, 209, 203), (200, 206, 207, 201), (198, 204, 205, 199), (203, 209, 204, 198), (201, 207, 208, 202), (199, 205, 206, 200), (209, 215, 210, 204), (207, 213, 214, 208), (205, 211, 212, 206), (208, 214, 215, 209), (206, 212, 213, 207), (204, 210, 211, 205), (214, 220, 221, 215), (212, 218, 219, 213), (210, 216, 217, 211), (215, 221, 216, 210), (213, 219, 220, 214), (211, 217, 218, 212), (221, 227, 222, 216), (219, 225, 226, 220), (217, 223, 224, 218), (220, 226, 227, 221), (218, 224, 225, 219), (216, 222, 223, 217), (226, 232, 233, 227), (224, 230, 231, 225), (222, 228, 229, 223), (227, 233, 228, 222), (225, 231, 232, 226), (223, 229, 230, 224), (233, 239, 234, 228), (231, 237, 238, 232), (229, 235, 236, 230), (232, 238, 239, 233), (230, 236, 237, 231), (228, 234, 235, 229), (238, 322, 323, 239), (236, 320, 321, 237), (234, 318, 319, 235), (239, 323, 318, 234), (237, 321, 322, 238), (235, 319, 320, 236), (242, 248, 247, 241), (245, 251, 250, 244), (243, 249, 248, 242), (241, 247, 246, 240), (240, 246, 251, 245), (244, 250, 249, 243), (251, 257, 256, 250), (249, 255, 254, 248), (247, 253, 252, 246), (246, 252, 257, 251), (250, 256, 255, 249), (248, 254, 253, 247), (252, 258, 263, 257), (256, 262, 261, 255), (254, 260, 259, 253), (257, 263, 262, 256), (255, 261, 260, 254), (253, 259, 258, 252), (263, 269, 268, 262), (261, 267, 266, 260), (259, 265, 264, 258), (258, 264, 269, 263), (262, 268, 267, 261), (260, 266, 265, 259), (267, 268, 274, 273), (265, 266, 272, 271), (268, 269, 275, 274), (266, 267, 273, 272), (264, 265, 271, 270), (269, 264, 270, 275), (270, 271, 277, 276), (275, 270, 276, 281), (273, 274, 280, 279), (271, 272, 278, 277), (274, 275, 281, 280), (272, 273, 279, 278), (280, 281, 287, 286), (278, 279, 285, 284), (276, 277, 283, 282), (281, 276, 282, 287), (279, 280, 286, 285), (277, 278, 284, 283), (287, 282, 288, 293), (285, 286, 292, 291), (283, 284, 290, 289), (286, 287, 293, 292), (284, 285, 291, 290), (282, 283, 289, 288), (292, 293, 299, 298), (290, 291, 297, 296), (288, 289, 295, 294), (293, 288, 294, 299), (291, 292, 298, 297), (289, 290, 296, 295), (299, 294, 300, 305), (297, 298, 304, 303), (295, 296, 302, 301), (298, 299, 305, 304), (296, 297, 303, 302), (294, 295, 301, 300), (304, 305, 311, 310), (302, 303, 309, 308), (300, 301, 307, 306), (305, 300, 306, 311), (303, 304, 310, 309), (301, 302, 308, 307), (311, 306, 312, 317), (309, 310, 316, 315), (307, 308, 314, 313), (310, 311, 317, 316), (308, 309, 315, 314), (306, 307, 313, 312), (316, 317, 323, 322), (314, 315, 321, 320), (312, 313, 319, 318), (317, 312, 318, 323), (315, 316, 322, 321), (313, 314, 320, 319), (364, 356, 333, 340), (328, 353, 414, 405), (345, 326, 336, 341), (413, 407, 330, 355), (368, 328, 405, 420), (345, 370, 439, 438), (423, 406, 331, 371), (353, 328, 334, 360), (421, 404, 329, 369), (366, 367, 437, 435), (343, 332, 357, 365), (369, 329, 337, 374), (347, 324, 332, 343), (331, 352, 361, 339), (371, 331, 339, 376), (357, 332, 757, 762), (349, 419, 402, 327), (326, 345, 410, 403), (324, 347, 408, 401), (404, 415, 354, 329), (374, 337, 362, 379), (377, 363, 338, 375), (771, 770, 781, 780), (355, 330, 338, 363), (352, 331, 406, 412), (329, 354, 362, 337), (370, 330, 407, 422), (349, 356, 357, 348), (351, 358, 359, 350), (353, 360, 361, 352), (378, 361, 360, 372), (366, 359, 358, 367), (350, 418, 417, 351), (419, 349, 348, 416), (355, 363, 362, 354), (413, 355, 399, 424), (396, 425, 427, 397), (332, 324, 756, 757), (356, 364, 365, 357), (359, 366, 341, 336), (335, 342, 367, 358), (327, 344, 340, 333), (368, 347, 343, 373), (325, 346, 342, 335), (373, 343, 365, 372), (400, 409, 346, 325), (402, 411, 344, 327), (418, 350, 326, 403), (370, 345, 341, 375), (324, 401, 416, 348), (378, 364, 340, 376), (361, 378, 376, 339), (330, 370, 375, 338), (334, 373, 372, 360), (328, 368, 373, 334), (421, 369, 429, 444), (366, 377, 375, 341), (342, 374, 379, 367), (344, 371, 376, 340), (346, 369, 374, 342), (363, 377, 379, 362), (372, 365, 431, 430), (409, 421, 444, 445), (352, 412, 425, 396), (346, 409, 445, 428), (556, 557, 384, 383), (468, 469, 574, 584), (564, 566, 393, 388), (390, 474, 586, 582), (567, 568, 386, 381), (569, 458, 456, 572), (558, 559, 394, 390), (583, 579, 578, 565), (468, 388, 393, 471), (391, 567, 591, 581), (474, 390, 394, 472), (388, 468, 584, 576), (424, 399, 398, 426), (355, 354, 398, 399), (353, 352, 396, 397), (414, 353, 397, 427), (354, 415, 426, 398), (411, 402, 403, 410), (409, 400, 401, 408), (421, 409, 408, 420), (423, 411, 410, 422), (417, 418, 419, 416), (413, 424, 425, 412), (400, 417, 416, 401), (418, 403, 402, 419), (407, 413, 412, 406), (415, 404, 405, 414), (404, 421, 420, 405), (406, 423, 422, 407), (424, 426, 427, 425), (414, 427, 426, 415), (400, 325, 351, 417), (445, 444, 429, 428), (434, 435, 437, 443), (436, 442, 430, 431), (438, 439, 451, 450), (449, 448, 441, 440), (432, 433, 447, 446), (420, 408, 446, 447), (364, 378, 442, 436), (371, 344, 440, 441), (367, 379, 443, 437), (347, 368, 433, 432), (411, 423, 448, 449), (422, 410, 450, 451), (370, 422, 451, 439), (379, 377, 434, 443), (410, 345, 438, 450), (377, 366, 435, 434), (368, 420, 447, 433), (344, 411, 449, 440), (369, 346, 428, 429), (408, 347, 432, 446), (423, 371, 441, 448), (365, 364, 436, 431), (378, 372, 430, 442), (324, 348, 763, 756), (325, 335, 754, 755), (333, 356, 761, 758), (350, 359, 766, 767), (336, 326, 752, 753), (349, 327, 759, 760), (358, 351, 764, 765), (775, 774, 777, 776), (560, 453, 452, 561), (564, 567, 381, 380), (569, 460, 463, 571), (572, 456, 457, 573), (575, 582, 586, 574), (562, 466, 464, 563), (585, 577, 578, 579), (476, 479, 463, 460), (569, 572, 467, 460), (482, 480, 464, 466), (385, 382, 455, 454), (557, 392, 462, 561), (380, 381, 456, 458), (471, 393, 463, 479), (566, 387, 459, 571), (381, 386, 457, 456), (460, 467, 483, 476), (472, 394, 464, 480), (568, 395, 465, 573), (387, 380, 458, 459), (383, 384, 452, 453), (559, 385, 454, 563), (395, 473, 481, 465), (473, 472, 480, 481), (392, 470, 478, 462), (470, 471, 479, 478), (476, 483, 482, 477), (564, 590, 591, 567), (467, 465, 481, 483), (483, 481, 480, 482), (461, 462, 478, 477), (477, 478, 479, 476), (389, 556, 587, 575), (560, 461, 466, 562), (391, 475, 473, 395), (475, 474, 472, 473), (475, 391, 581, 580), (389, 469, 470, 392), (469, 468, 471, 470), (744, 488, 505, 751), (588, 745, 750, 583), (490, 492, 493, 491), (498, 512, 513, 497), (497, 493, 492, 498), (499, 494, 495, 496), (498, 492, 494, 499), (496, 495, 493, 497), (501, 502, 503, 500), (518, 519, 504, 505), (565, 578, 506, 507), (507, 506, 508, 509), (499, 511, 512, 498), (513, 512, 509, 508), (511, 510, 514, 515), (512, 511, 515, 509), (510, 513, 508, 514), (487, 486, 500, 503), (577, 491, 506, 578), (489, 747, 748, 504), (516, 484, 501, 518), (495, 494, 515, 514), (494, 492, 509, 515), (492, 490, 507, 509), (493, 495, 514, 508), (491, 493, 508, 506), (570, 490, 491, 577), (484, 485, 502, 501), (505, 504, 748, 751), (485, 487, 503, 502), (486, 517, 519, 500), (519, 517, 520, 522), (501, 500, 519, 518), (520, 521, 523, 522), (525, 526, 527, 524), (505, 488, 525, 524), (518, 505, 524, 527), (504, 519, 522, 523), (489, 504, 523, 521), (516, 518, 527, 526), (547, 533, 534, 548), (497, 513, 510, 496), (496, 510, 511, 499), (530, 531, 528, 529), (555, 554, 550, 545), (531, 542, 548, 534), (529, 538, 544, 532), (529, 528, 537, 538), (530, 529, 532, 533), (528, 531, 534, 535), (553, 536, 550, 554), (551, 535, 532, 544), (541, 530, 533, 547), (541, 542, 531, 530), (552, 540, 546, 555), (537, 528, 535, 551), (551, 544, 545, 550), (549, 546, 547, 548), (544, 538, 539, 545), (541, 547, 546, 540), (548, 542, 543, 549), (537, 551, 550, 536), (540, 543, 542, 541), (536, 539, 538, 537), (552, 553, 543, 540), (539, 536, 553, 552), (539, 552, 555, 545), (543, 553, 554, 549), (546, 549, 554, 555), (394, 559, 563, 464), (384, 557, 561, 452), (455, 562, 563, 454), (382, 383, 453, 455), (461, 560, 561, 462), (382, 385, 559, 558), (482, 466, 461, 477), (389, 392, 557, 556), (386, 568, 573, 457), (393, 566, 571, 463), (560, 562, 455, 453), (467, 572, 573, 465), (458, 569, 571, 459), (469, 389, 575, 574), (564, 388, 576, 590), (391, 395, 568, 567), (380, 387, 566, 564), (745, 588, 585, 746), (746, 585, 579, 749), (576, 581, 591, 590), (588, 570, 577, 585), (584, 574, 586, 580), (587, 589, 582, 575), (570, 588, 583, 565), (750, 749, 579, 583), (576, 584, 580, 581), (490, 570, 565, 507), (474, 475, 580, 586), (382, 558, 556, 383), (558, 390, 582, 589), (532, 535, 592, 593), (535, 534, 595, 592), (592, 595, 599, 596), (593, 592, 596, 597), (595, 594, 598, 599), (594, 593, 597, 598), (534, 533, 594, 595), (533, 532, 593, 594), (623, 610, 603, 611), (607, 613, 620, 616), (623, 608, 621, 610), (620, 610, 621, 615), (615, 622, 616, 620), (606, 612, 603, 613), (613, 603, 610, 620), (608, 623, 609, 600), (602, 612, 621, 608), (612, 606, 615, 621), (611, 603, 612, 602), (606, 614, 622, 615), (614, 607, 616, 622), (600, 609, 628, 625), (609, 623, 629, 628), (613, 607, 614, 606), (624, 629, 626, 627), (625, 628, 629, 624), (623, 611, 626, 629), (611, 602, 627, 626), (641, 631, 617, 632), (604, 634, 638, 637), (641, 601, 639, 631), (638, 631, 639, 636), (636, 640, 637, 638), (605, 633, 617, 634), (634, 617, 631, 638), (601, 641, 630, 619), (618, 633, 639, 601), (633, 605, 636, 639), (632, 617, 633, 618), (605, 635, 640, 636), (635, 604, 637, 640), (619, 630, 646, 643), (630, 641, 647, 646), (634, 604, 635, 605), (642, 647, 644, 645), (643, 646, 647, 642), (641, 632, 644, 647), (632, 618, 645, 644), (671, 658, 651, 659), (655, 661, 668, 664), (671, 656, 669, 658), (668, 658, 669, 663), (663, 670, 664, 668), (654, 660, 651, 661), (661, 651, 658, 668), (656, 671, 657, 648), (650, 660, 669, 656), (660, 654, 663, 669), (659, 651, 660, 650), (654, 662, 670, 663), (662, 655, 664, 670), (648, 657, 676, 673), (657, 671, 677, 676), (661, 655, 662, 654), (672, 677, 674, 675), (673, 676, 677, 672), (671, 659, 674, 677), (659, 650, 675, 674), (689, 679, 665, 680), (652, 682, 686, 685), (689, 649, 687, 679), (686, 679, 687, 684), (684, 688, 685, 686), (653, 681, 665, 682), (682, 665, 679, 686), (649, 689, 678, 667), (666, 681, 687, 649), (681, 653, 684, 687), (680, 665, 681, 666), (653, 683, 688, 684), (683, 652, 685, 688), (667, 678, 694, 691), (678, 689, 695, 694), (682, 652, 683, 653), (690, 695, 692, 693), (691, 694, 695, 690), (689, 680, 692, 695), (680, 666, 693, 692), (719, 706, 699, 707), (703, 709, 716, 712), (719, 704, 717, 706), (716, 706, 717, 711), (711, 718, 712, 716), (702, 708, 699, 709), (709, 699, 706, 716), (704, 719, 705, 696), (698, 708, 717, 704), (708, 702, 711, 717), (707, 699, 708, 698), (702, 710, 718, 711), (710, 703, 712, 718), (696, 705, 724, 721), (705, 719, 725, 724), (709, 703, 710, 702), (720, 725, 722, 723), (721, 724, 725, 720), (719, 707, 722, 725), (707, 698, 723, 722), (737, 727, 713, 728), (700, 730, 734, 733), (737, 697, 735, 727), (734, 727, 735, 732), (732, 736, 733, 734), (701, 729, 713, 730), (730, 713, 727, 734), (697, 737, 726, 715), (714, 729, 735, 697), (729, 701, 732, 735), (728, 713, 729, 714), (701, 731, 736, 732), (731, 700, 733, 736), (715, 726, 742, 739), (726, 737, 743, 742), (730, 700, 731, 701), (738, 743, 740, 741), (739, 742, 743, 738), (737, 728, 740, 743), (728, 714, 741, 740), (747, 744, 745, 746), (749, 750, 751, 748), (744, 751, 750, 745), (748, 747, 746, 749), (756, 763, 779, 772), (759, 758, 774, 775), (767, 766, 782, 783), (758, 761, 777, 774), (762, 757, 773, 778), (761, 760, 776, 777), (752, 767, 783, 768), (753, 752, 768, 769), (764, 755, 771, 780), (763, 762, 778, 779), (755, 754, 770, 771), (754, 765, 781, 770), (757, 756, 772, 773), (766, 753, 769, 782), (765, 764, 780, 781), (760, 759, 775, 776), (326, 350, 767, 752), (782, 769, 768, 783), (351, 325, 755, 764), (327, 333, 758, 759), (335, 358, 765, 754), (359, 336, 753, 766), (773, 772, 779, 778), (356, 349, 760, 761), (348, 357, 762, 763), (556, 558, 589, 587), (784, 785, 787, 786), (790, 791, 789, 788), (788, 789, 785, 784), (786, 790, 788, 784), (791, 787, 785, 789), (792, 793, 795, 794), (798, 799, 797, 796), (796, 797, 793, 792), (794, 798, 796, 792), (799, 795, 793, 797)])
me_cube_001.polygons.foreach_set('use_smooth', [True] * 747)
_uv = me_cube_001.uv_layers.new(name='UVMap')
_uv.uv.foreach_set('vector', [0.8983, 0.9731, 0.8973, 0.973, 0.8973, 0.9697, 0.8983, 0.9697, 0.2441, 0.9723, 0.2441, 0.9713, 0.2474, 0.9713, 0.2475, 0.9723, 0.3367, 0.9549, 0.3358, 0.9549, 0.3361, 0.952, 0.337, 0.9519, 0.9564, 0.2796, 0.9555, 0.2795, 0.9552, 0.2767, 0.9562, 0.2767, 0.9562, 0.2767, 0.9552, 0.2767, 0.9555, 0.2739, 0.9564, 0.2737, 0.337, 0.9578, 0.3361, 0.9577, 0.3358, 0.9549, 0.3367, 0.9549, 0.2441, 0.9713, 0.2446, 0.9683, 0.2469, 0.9683, 0.2474, 0.9713, 0.3358, 0.9549, 0.3342, 0.9545, 0.3356, 0.9528, 0.3361, 0.952, 0.9555, 0.2795, 0.955, 0.2787, 0.9536, 0.2771, 0.9552, 0.2767, 0.9552, 0.2767, 0.9536, 0.2771, 0.9526, 0.2754, 0.9555, 0.2739, 0.3361, 0.9577, 0.3332, 0.9562, 0.3342, 0.9545, 0.3358, 0.9549, 0.1824, 0.8148, 0.1816, 0.8143, 0.1816, 0.8119, 0.1824, 0.8115, 0.9536, 0.2771, 0.9519, 0.2784, 0.9504, 0.2773, 0.9526, 0.2754, 0.3332, 0.9562, 0.331, 0.9543, 0.3325, 0.9532, 0.3342, 0.9545, 0.9698, 0.9734, 0.971, 0.9734, 0.971, 0.9758, 0.9698, 0.9758, 0.2446, 0.9683, 0.2445, 0.9661, 0.2469, 0.9661, 0.2469, 0.9683, 0.3342, 0.9545, 0.3325, 0.9532, 0.3345, 0.9521, 0.3356, 0.9528, 0.955, 0.2787, 0.9538, 0.2795, 0.9519, 0.2784, 0.9536, 0.2771, 0.953, 0.9733, 0.953, 0.9692, 0.9553, 0.9692, 0.9553, 0.9733, 0.3325, 0.9532, 0.3323, 0.9501, 0.3345, 0.9501, 0.3345, 0.9521, 0.9538, 0.2795, 0.9539, 0.2815, 0.9517, 0.2814, 0.9519, 0.2784, 0.9519, 0.2784, 0.9517, 0.2814, 0.9498, 0.2814, 0.9504, 0.2773, 0.331, 0.9543, 0.3305, 0.9501, 0.3323, 0.9501, 0.3325, 0.9532, 0.8919, 0.3352, 0.89, 0.3352, 0.89, 0.3328, 0.8919, 0.3328, 0.3597, 0.9675, 0.3597, 0.9699, 0.3591, 0.9695, 0.3591, 0.9678, 0.3556, 0.9675, 0.3577, 0.9663, 0.3577, 0.967, 0.3562, 0.9678, 0.3597, 0.9699, 0.3577, 0.9711, 0.3577, 0.9704, 0.3591, 0.9695, 0.3577, 0.9663, 0.3597, 0.9675, 0.3591, 0.9678, 0.3577, 0.967, 0.3556, 0.9699, 0.3556, 0.9675, 0.3562, 0.9678, 0.3562, 0.9695, 0.3577, 0.9711, 0.3556, 0.9699, 0.3562, 0.9695, 0.3577, 0.9704, 0.2544, 0.9662, 0.256, 0.9662, 0.2558, 0.9695, 0.2542, 0.9696, 0.2531, 0.9661, 0.2544, 0.9662, 0.2542, 0.9696, 0.2529, 0.9693, 0.02108, 0.9681, 0.02238, 0.9681, 0.02238, 0.971, 0.02108, 0.9707, 0.5309, 0.9203, 0.5326, 0.9203, 0.5325, 0.9231, 0.5309, 0.9236, 0.1027, 0.934, 0.1044, 0.934, 0.1044, 0.9372, 0.1027, 0.9368, 0.01948, 0.9681, 0.02108, 0.9681, 0.02108, 0.9707, 0.01948, 0.9709, 0.1027, 0.9368, 0.1044, 0.9372, 0.1021, 0.9398, 0.1012, 0.9384, 0.01948, 0.9709, 0.02108, 0.9707, 0.02125, 0.9718, 0.01971, 0.9724, 0.2542, 0.9696, 0.2558, 0.9695, 0.256, 0.9721, 0.2544, 0.9727, 0.2529, 0.9693, 0.2542, 0.9696, 0.2544, 0.9727, 0.2531, 0.9719, 0.0857, 0.9602, 0.08423, 0.961, 0.08423, 0.9596, 0.0857, 0.9591, 0.5309, 0.9236, 0.5325, 0.9231, 0.534, 0.9247, 0.5331, 0.9262, 0.1288, 0.9616, 0.1273, 0.9621, 0.1273, 0.9583, 0.1288, 0.9583, 0.0857, 0.9591, 0.08423, 0.9596, 0.08423, 0.9571, 0.0857, 0.9571, 0.5331, 0.9262, 0.534, 0.9247, 0.5365, 0.9249, 0.5364, 0.9266, 0.1012, 0.9384, 0.1021, 0.9398, 0.09882, 0.9403, 0.09878, 0.9386, 0.08717, 0.9596, 0.0857, 0.9591, 0.0857, 0.9571, 0.08717, 0.9571, 0.1273, 0.9621, 0.1258, 0.9616, 0.1258, 0.9583, 0.1273, 0.9583, 0.09878, 0.9386, 0.09882, 0.9403, 0.08919, 0.9402, 0.08915, 0.9385, 0.08717, 0.9571, 0.0857, 0.9571, 0.0857, 0.9475, 0.08717, 0.9475, 0.1273, 0.9583, 0.1258, 0.9583, 0.1258, 0.9487, 0.1273, 0.9487, 0.1288, 0.9583, 0.1273, 0.9583, 0.1273, 0.9487, 0.1288, 0.9487, 0.0857, 0.9571, 0.08423, 0.9571, 0.08423, 0.9475, 0.0857, 0.9475, 0.5364, 0.9266, 0.5365, 0.9249, 0.5461, 0.9249, 0.5461, 0.9266, 0.1288, 0.9487, 0.1273, 0.9487, 0.1273, 0.9455, 0.1288, 0.9459, 0.0857, 0.9475, 0.08423, 0.9475, 0.08423, 0.9457, 0.0857, 0.9461, 0.5461, 0.9266, 0.5461, 0.9249, 0.5479, 0.9244, 0.5488, 0.9258, 0.08915, 0.9385, 0.08919, 0.9402, 0.08645, 0.9395, 0.08736, 0.938, 0.08717, 0.9475, 0.0857, 0.9475, 0.0857, 0.9461, 0.08717, 0.9457, 0.1273, 0.9487, 0.1258, 0.9487, 0.1258, 0.9459, 0.1273, 0.9455, 0.08736, 0.938, 0.08645, 0.9395, 0.08471, 0.9371, 0.08619, 0.9363, 0.3784, 0.9806, 0.3768, 0.9799, 0.377, 0.9784, 0.3785, 0.9788, 0.1276, 0.8866, 0.1291, 0.8873, 0.1288, 0.8897, 0.1272, 0.8893, 0.1262, 0.8873, 0.1276, 0.8866, 0.1272, 0.8893, 0.1259, 0.8897, 0.3768, 0.9799, 0.3755, 0.9806, 0.3756, 0.9788, 0.377, 0.9784, 0.5488, 0.9258, 0.5479, 0.9244, 0.5491, 0.9226, 0.5505, 0.9234, 0.1259, 0.8897, 0.1272, 0.8893, 0.1271, 0.8942, 0.1258, 0.8942, 0.377, 0.9784, 0.3756, 0.9788, 0.3757, 0.9751, 0.377, 0.9751, 0.5505, 0.9234, 0.5491, 0.9226, 0.5493, 0.9189, 0.551, 0.9189, 0.08619, 0.9363, 0.08471, 0.9371, 0.08423, 0.9326, 0.08593, 0.9326, 0.3785, 0.9788, 0.377, 0.9784, 0.377, 0.9751, 0.3786, 0.9751, 0.1272, 0.8893, 0.1288, 0.8897, 0.1287, 0.8942, 0.1271, 0.8942, 0.08593, 0.9326, 0.08423, 0.9326, 0.08426, 0.9135, 0.08596, 0.9135, 0.3786, 0.9751, 0.377, 0.9751, 0.377, 0.956, 0.3786, 0.956, 0.1271, 0.8942, 0.1287, 0.8942, 0.1287, 0.9133, 0.1271, 0.9133, 0.1258, 0.8942, 0.1271, 0.8942, 0.1271, 0.9133, 0.1258, 0.9133, 0.377, 0.9751, 0.3757, 0.9751, 0.3757, 0.956, 0.377, 0.956, 0.551, 0.9189, 0.5493, 0.9189, 0.5493, 0.8998, 0.551, 0.8998, 0.9052, 0.9697, 0.9052, 0.9731, 0.9042, 0.973, 0.9042, 0.9697, 0.957, 0.6765, 0.9536, 0.6765, 0.9536, 0.6755, 0.9569, 0.6755, 0.3495, 0.9531, 0.3498, 0.956, 0.3488, 0.9559, 0.3485, 0.9531, 0.3251, 0.9519, 0.3249, 0.9549, 0.3239, 0.9549, 0.3241, 0.952, 0.3249, 0.9549, 0.3251, 0.9578, 0.3241, 0.9577, 0.3239, 0.9549, 0.3498, 0.9501, 0.3495, 0.9531, 0.3485, 0.9531, 0.3488, 0.9502, 0.9569, 0.6755, 0.9536, 0.6755, 0.9541, 0.6725, 0.9565, 0.6725, 0.3485, 0.9531, 0.3488, 0.9559, 0.3483, 0.9551, 0.3469, 0.9534, 0.3241, 0.952, 0.3239, 0.9549, 0.3223, 0.9545, 0.3236, 0.9528, 0.3239, 0.9549, 0.3241, 0.9577, 0.3212, 0.9562, 0.3223, 0.9545, 0.3488, 0.9502, 0.3485, 0.9531, 0.3469, 0.9534, 0.3459, 0.9518, 0.1824, 0.8375, 0.1824, 0.8408, 0.1816, 0.8403, 0.1816, 0.8379, 0.3223, 0.9545, 0.3212, 0.9562, 0.319, 0.9543, 0.3206, 0.9532, 0.3459, 0.9518, 0.3469, 0.9534, 0.3453, 0.9548, 0.3438, 0.9537, 0.8802, 0.9699, 0.8802, 0.9723, 0.8791, 0.9723, 0.8791, 0.9699, 0.9565, 0.6725, 0.9541, 0.6725, 0.9541, 0.6703, 0.9565, 0.6703, 0.3469, 0.9534, 0.3483, 0.9551, 0.3472, 0.9559, 0.3453, 0.9548, 0.3236, 0.9528, 0.3223, 0.9545, 0.3206, 0.9532, 0.3225, 0.9521, 0.06069, 0.9688, 0.06307, 0.9688, 0.06307, 0.973, 0.06069, 0.973, 0.3453, 0.9548, 0.3472, 0.9559, 0.3473, 0.9578, 0.345, 0.9578, 0.3225, 0.9521, 0.3206, 0.9532, 0.3204, 0.9501, 0.3226, 0.9501, 0.3206, 0.9532, 0.319, 0.9543, 0.3185, 0.9501, 0.3204, 0.9501, 0.3438, 0.9537, 0.3453, 0.9548, 0.345, 0.9578, 0.3432, 0.9578, 0.8846, 0.3328, 0.8846, 0.3352, 0.8826, 0.3352, 0.8826, 0.3328, 0.3672, 0.9663, 0.3672, 0.967, 0.3657, 0.9678, 0.3651, 0.9675, 0.3692, 0.9699, 0.3687, 0.9695, 0.3687, 0.9678, 0.3692, 0.9675, 0.3651, 0.9675, 0.3657, 0.9678, 0.3657, 0.9695, 0.3651, 0.9699, 0.3692, 0.9675, 0.3687, 0.9678, 0.3672, 0.967, 0.3672, 0.9663, 0.3672, 0.9711, 0.3672, 0.9704, 0.3687, 0.9695, 0.3692, 0.9699, 0.3651, 0.9699, 0.3657, 0.9695, 0.3672, 0.9704, 0.3672, 0.9711, 0.2629, 0.9726, 0.2627, 0.9692, 0.2643, 0.9694, 0.2645, 0.9726, 0.2616, 0.9727, 0.2614, 0.9695, 0.2627, 0.9692, 0.2629, 0.9726, 0.01279, 0.9724, 0.01279, 0.9698, 0.01409, 0.9696, 0.01409, 0.9724, 0.5309, 0.8792, 0.5309, 0.876, 0.5325, 0.8764, 0.5326, 0.8792, 0.1027, 0.8929, 0.1027, 0.8901, 0.1044, 0.8897, 0.1044, 0.8929, 0.01119, 0.9725, 0.0112, 0.9697, 0.01279, 0.9698, 0.01279, 0.9724, 0.1027, 0.8901, 0.1012, 0.8886, 0.1021, 0.8871, 0.1044, 0.8897, 0.0112, 0.9697, 0.01142, 0.9681, 0.01296, 0.9688, 0.01279, 0.9698, 0.2627, 0.9692, 0.2629, 0.9661, 0.2645, 0.9668, 0.2643, 0.9694, 0.2614, 0.9695, 0.2616, 0.9669, 0.2629, 0.9661, 0.2627, 0.9692, 0.9191, 0.3588, 0.9191, 0.3577, 0.9206, 0.3581, 0.9206, 0.3596, 0.5309, 0.876, 0.5331, 0.8734, 0.534, 0.8749, 0.5325, 0.8764, 0.04442, 0.9461, 0.04442, 0.9495, 0.04295, 0.9494, 0.04295, 0.9457, 0.9191, 0.3577, 0.9191, 0.3556, 0.9206, 0.3557, 0.9206, 0.3581, 0.5331, 0.8734, 0.5364, 0.8729, 0.5365, 0.8746, 0.534, 0.8749, 0.1012, 0.8886, 0.09878, 0.8883, 0.09882, 0.8866, 0.1021, 0.8871, 0.9176, 0.3581, 0.9176, 0.3557, 0.9191, 0.3556, 0.9191, 0.3577, 0.04295, 0.9457, 0.04295, 0.9494, 0.04147, 0.9495, 0.04147, 0.9461, 0.09878, 0.8883, 0.08915, 0.8884, 0.08919, 0.8867, 0.09882, 0.8866, 0.9176, 0.3557, 0.9176, 0.346, 0.9191, 0.346, 0.9191, 0.3556, 0.04295, 0.9494, 0.04295, 0.9591, 0.04147, 0.9591, 0.04147, 0.9495, 0.04442, 0.9495, 0.04442, 0.9591, 0.04295, 0.9591, 0.04295, 0.9494, 0.9191, 0.3556, 0.9191, 0.346, 0.9206, 0.346, 0.9206, 0.3557, 0.5364, 0.8729, 0.5461, 0.873, 0.5461, 0.8747, 0.5365, 0.8746, 0.04442, 0.9591, 0.04442, 0.9618, 0.04295, 0.9623, 0.04295, 0.9591, 0.9191, 0.346, 0.9191, 0.3447, 0.9206, 0.3442, 0.9206, 0.346, 0.5461, 0.873, 0.5488, 0.8738, 0.5479, 0.8752, 0.5461, 0.8747, 0.08915, 0.8884, 0.08736, 0.8889, 0.08645, 0.8874, 0.08919, 0.8867, 0.9176, 0.346, 0.9176, 0.3442, 0.9191, 0.3447, 0.9191, 0.346, 0.04295, 0.9591, 0.04295, 0.9623, 0.04147, 0.9618, 0.04147, 0.9591, 0.08736, 0.8889, 0.08619, 0.8907, 0.08471, 0.8898, 0.08645, 0.8874, 0.3784, 0.9314, 0.3785, 0.9332, 0.377, 0.9336, 0.3768, 0.9322, 0.1276, 0.9401, 0.1272, 0.9374, 0.1288, 0.937, 0.1291, 0.9394, 0.1262, 0.9394, 0.1259, 0.937, 0.1272, 0.9374, 0.1276, 0.9401, 0.3768, 0.9322, 0.377, 0.9336, 0.3756, 0.9332, 0.3755, 0.9314, 0.5488, 0.8738, 0.5505, 0.8762, 0.5491, 0.877, 0.5479, 0.8752, 0.1259, 0.937, 0.1258, 0.9325, 0.1271, 0.9325, 0.1272, 0.9374, 0.377, 0.9336, 0.377, 0.9369, 0.3757, 0.9369, 0.3756, 0.9332, 0.5505, 0.8762, 0.551, 0.8807, 0.5493, 0.8807, 0.5491, 0.877, 0.08619, 0.8907, 0.08593, 0.8943, 0.08423, 0.8943, 0.08471, 0.8898, 0.3785, 0.9332, 0.3786, 0.9369, 0.377, 0.9369, 0.377, 0.9336, 0.1272, 0.9374, 0.1271, 0.9325, 0.1287, 0.9325, 0.1288, 0.937, 0.08593, 0.8943, 0.08596, 0.9135, 0.08426, 0.9135, 0.08423, 0.8943, 0.3786, 0.9369, 0.3786, 0.956, 0.377, 0.956, 0.377, 0.9369, 0.1271, 0.9325, 0.1271, 0.9133, 0.1287, 0.9133, 0.1287, 0.9325, 0.1258, 0.9325, 0.1258, 0.9133, 0.1271, 0.9133, 0.1271, 0.9325, 0.377, 0.9369, 0.377, 0.956, 0.3757, 0.956, 0.3757, 0.9369, 0.551, 0.8807, 0.551, 0.8998, 0.5493, 0.8998, 0.5493, 0.8807, 0.1204, 0.949, 0.1204, 0.9524, 0.1194, 0.9524, 0.1194, 0.9491, 0.2353, 0.9661, 0.2387, 0.9661, 0.2386, 0.9671, 0.2353, 0.9671, 0.8973, 0.829, 0.897, 0.8319, 0.896, 0.8318, 0.8963, 0.829, 0.9355, 0.673, 0.9352, 0.67, 0.9362, 0.67, 0.9365, 0.6729, 0.9352, 0.67, 0.9355, 0.6671, 0.9365, 0.6672, 0.9362, 0.67, 0.897, 0.826, 0.8973, 0.829, 0.8963, 0.829, 0.896, 0.8261, 0.2353, 0.9671, 0.2386, 0.9671, 0.2381, 0.9701, 0.2358, 0.9701, 0.8963, 0.829, 0.896, 0.8318, 0.8954, 0.831, 0.8944, 0.8293, 0.9365, 0.6729, 0.9362, 0.67, 0.9381, 0.6704, 0.9371, 0.6721, 0.9362, 0.67, 0.9365, 0.6672, 0.9395, 0.6687, 0.9381, 0.6704, 0.896, 0.8261, 0.8963, 0.829, 0.8944, 0.8293, 0.8929, 0.8277, 0.1824, 0.8202, 0.1824, 0.8234, 0.1816, 0.823, 0.1816, 0.8206, 0.9381, 0.6704, 0.9395, 0.6687, 0.9417, 0.6706, 0.9398, 0.6717, 0.8929, 0.8277, 0.8944, 0.8293, 0.8927, 0.8307, 0.8908, 0.8296, 0.973, 0.3601, 0.973, 0.3577, 0.9741, 0.3577, 0.9741, 0.3601, 0.2358, 0.9701, 0.2381, 0.9701, 0.2381, 0.9723, 0.2357, 0.9723, 0.8944, 0.8293, 0.8954, 0.831, 0.8942, 0.8318, 0.8927, 0.8307, 0.9371, 0.6721, 0.9381, 0.6704, 0.9398, 0.6717, 0.9382, 0.6728, 0.1382, 0.9692, 0.1406, 0.9692, 0.1406, 0.9733, 0.1382, 0.9733, 0.8927, 0.8307, 0.8942, 0.8318, 0.8943, 0.8337, 0.8925, 0.8337, 0.9382, 0.6728, 0.9398, 0.6717, 0.94, 0.6748, 0.9381, 0.6748, 0.9398, 0.6717, 0.9417, 0.6706, 0.9422, 0.6748, 0.94, 0.6748, 0.8908, 0.8296, 0.8927, 0.8307, 0.8925, 0.8337, 0.8903, 0.8337, 0.9676, 0.3577, 0.9676, 0.3601, 0.9656, 0.3601, 0.9656, 0.3577, 0.2868, 0.9697, 0.2874, 0.9693, 0.2888, 0.9702, 0.2888, 0.9709, 0.2888, 0.9661, 0.2888, 0.9668, 0.2874, 0.9676, 0.2868, 0.9673, 0.2888, 0.9709, 0.2888, 0.9702, 0.2903, 0.9693, 0.2909, 0.9697, 0.2868, 0.9673, 0.2874, 0.9676, 0.2874, 0.9693, 0.2868, 0.9697, 0.2909, 0.9673, 0.2903, 0.9676, 0.2888, 0.9668, 0.2888, 0.9661, 0.2909, 0.9697, 0.2903, 0.9693, 0.2903, 0.9676, 0.2909, 0.9673, 0.2714, 0.9662, 0.2712, 0.9696, 0.2699, 0.9693, 0.27, 0.9661, 0.2729, 0.9663, 0.2728, 0.9695, 0.2712, 0.9696, 0.2714, 0.9662, 0.1563, 0.9679, 0.1563, 0.9705, 0.1547, 0.9708, 0.1547, 0.968, 0.05329, 0.934, 0.05326, 0.9372, 0.05161, 0.9368, 0.05159, 0.934, 0.06038, 0.934, 0.06036, 0.9368, 0.05871, 0.9372, 0.05868, 0.934, 0.1576, 0.9679, 0.1576, 0.9707, 0.1563, 0.9705, 0.1563, 0.9679, 0.06036, 0.9368, 0.06182, 0.9384, 0.06093, 0.9398, 0.05871, 0.9372, 0.07589, 0.961, 0.07589, 0.9596, 0.07736, 0.9591, 0.07736, 0.9602, 0.2712, 0.9696, 0.2714, 0.9727, 0.27, 0.9719, 0.2699, 0.9693, 0.2728, 0.9695, 0.2729, 0.9721, 0.2714, 0.9727, 0.2712, 0.9696, 0.1563, 0.9705, 0.1565, 0.9715, 0.155, 0.9723, 0.1547, 0.9708, 0.05326, 0.9372, 0.05104, 0.9398, 0.05015, 0.9384, 0.05161, 0.9368, 0.918, 0.9579, 0.918, 0.9546, 0.9195, 0.9546, 0.9195, 0.9583, 0.07736, 0.9591, 0.07736, 0.9571, 0.07883, 0.9571, 0.07883, 0.9596, 0.05104, 0.9398, 0.04772, 0.9403, 0.04768, 0.9386, 0.05015, 0.9384, 0.06182, 0.9384, 0.06428, 0.9386, 0.06424, 0.9403, 0.06093, 0.9398, 0.07589, 0.9596, 0.07589, 0.9571, 0.07736, 0.9571, 0.07736, 0.9591, 0.9195, 0.9583, 0.9195, 0.9546, 0.921, 0.9546, 0.921, 0.9579, 0.06428, 0.9386, 0.07392, 0.9385, 0.07388, 0.9402, 0.06424, 0.9403, 0.07589, 0.9571, 0.07589, 0.9475, 0.07736, 0.9475, 0.07736, 0.9571, 0.9195, 0.9546, 0.9195, 0.945, 0.921, 0.9449, 0.921, 0.9546, 0.918, 0.9546, 0.918, 0.945, 0.9195, 0.945, 0.9195, 0.9546, 0.07736, 0.9571, 0.07736, 0.9475, 0.07883, 0.9475, 0.07883, 0.9571, 0.04772, 0.9403, 0.03809, 0.9402, 0.03805, 0.9385, 0.04768, 0.9386, 0.918, 0.945, 0.918, 0.9422, 0.9195, 0.9418, 0.9195, 0.945, 0.07736, 0.9475, 0.07736, 0.9461, 0.07883, 0.9457, 0.07883, 0.9475, 0.03809, 0.9402, 0.03535, 0.9395, 0.03626, 0.938, 0.03805, 0.9385, 0.07392, 0.9385, 0.0757, 0.938, 0.07662, 0.9395, 0.07388, 0.9402, 0.07589, 0.9475, 0.07589, 0.9457, 0.07736, 0.9461, 0.07736, 0.9475, 0.9195, 0.945, 0.9195, 0.9418, 0.921, 0.9422, 0.921, 0.9449, 0.0757, 0.938, 0.07687, 0.9363, 0.07835, 0.9371, 0.07662, 0.9395, 0.3871, 0.9314, 0.3869, 0.9332, 0.3856, 0.9336, 0.3857, 0.9322, 0.926, 0.8801, 0.9263, 0.8774, 0.9276, 0.877, 0.9273, 0.8794, 0.9244, 0.8794, 0.9247, 0.877, 0.9263, 0.8774, 0.926, 0.8801, 0.3857, 0.9322, 0.3856, 0.9336, 0.384, 0.9332, 0.3842, 0.9314, 0.03535, 0.9395, 0.03362, 0.9371, 0.0351, 0.9362, 0.03626, 0.938, 0.9247, 0.877, 0.9248, 0.8725, 0.9264, 0.8725, 0.9263, 0.8774, 0.3856, 0.9336, 0.3855, 0.9369, 0.384, 0.9369, 0.384, 0.9332, 0.03362, 0.9371, 0.03314, 0.9326, 0.03484, 0.9326, 0.0351, 0.9362, 0.07687, 0.9363, 0.07714, 0.9326, 0.07883, 0.9326, 0.07835, 0.9371, 0.3869, 0.9332, 0.3869, 0.9369, 0.3855, 0.9369, 0.3856, 0.9336, 0.9263, 0.8774, 0.9264, 0.8725, 0.9277, 0.8725, 0.9276, 0.877, 0.07714, 0.9326, 0.07711, 0.9135, 0.07881, 0.9135, 0.07883, 0.9326, 0.3869, 0.9369, 0.3869, 0.956, 0.3855, 0.956, 0.3855, 0.9369, 0.9264, 0.8725, 0.9264, 0.8533, 0.9277, 0.8533, 0.9277, 0.8725, 0.9248, 0.8725, 0.9248, 0.8533, 0.9264, 0.8533, 0.9264, 0.8725, 0.3855, 0.9369, 0.3855, 0.956, 0.384, 0.956, 0.384, 0.9369, 0.03314, 0.9326, 0.03317, 0.9135, 0.03486, 0.9135, 0.03484, 0.9326, 0.9111, 0.9697, 0.9121, 0.9697, 0.9121, 0.973, 0.9111, 0.9731, 0.2265, 0.9723, 0.2265, 0.9713, 0.2298, 0.9713, 0.2299, 0.9723, 0.8779, 0.829, 0.8789, 0.829, 0.8791, 0.8318, 0.8781, 0.8319, 0.9094, 0.8319, 0.9084, 0.8318, 0.9086, 0.829, 0.9096, 0.829, 0.9096, 0.829, 0.9086, 0.829, 0.9084, 0.8261, 0.9094, 0.826, 0.8782, 0.826, 0.8792, 0.8261, 0.8789, 0.829, 0.8779, 0.829, 0.2265, 0.9713, 0.227, 0.9683, 0.2293, 0.9683, 0.2298, 0.9713, 0.8789, 0.829, 0.8808, 0.8293, 0.8798, 0.831, 0.8791, 0.8318, 0.9084, 0.8318, 0.9078, 0.831, 0.9068, 0.8293, 0.9086, 0.829, 0.9086, 0.829, 0.9068, 0.8293, 0.9054, 0.8277, 0.9084, 0.8261, 0.8792, 0.8261, 0.8822, 0.8277, 0.8808, 0.8293, 0.8789, 0.829, 0.1824, 0.8321, 0.1816, 0.8316, 0.1816, 0.8293, 0.1824, 0.8288, 0.9068, 0.8293, 0.9051, 0.8307, 0.9032, 0.8296, 0.9054, 0.8277, 0.8822, 0.8277, 0.8844, 0.8296, 0.8824, 0.8307, 0.8808, 0.8293, 0.886, 0.9699, 0.8871, 0.9699, 0.8871, 0.9723, 0.886, 0.9723, 0.227, 0.9683, 0.227, 0.9661, 0.2293, 0.9661, 0.2293, 0.9683, 0.8808, 0.8293, 0.8824, 0.8307, 0.8809, 0.8318, 0.8798, 0.831, 0.9078, 0.831, 0.9066, 0.8318, 0.9051, 0.8307, 0.9068, 0.8293, 0.9468, 0.9691, 0.9468, 0.9733, 0.9445, 0.9733, 0.9445, 0.9691, 0.8824, 0.8307, 0.8826, 0.8337, 0.8808, 0.8337, 0.8809, 0.8318, 0.9066, 0.8318, 0.9067, 0.8337, 0.9049, 0.8337, 0.9051, 0.8307, 0.9051, 0.8307, 0.9049, 0.8337, 0.9027, 0.8337, 0.9032, 0.8296, 0.8844, 0.8296, 0.8849, 0.8337, 0.8826, 0.8337, 0.8824, 0.8307, 0.8772, 0.3352, 0.8753, 0.3352, 0.8753, 0.3328, 0.8772, 0.3328, 0.08717, 0.97, 0.08511, 0.9712, 0.08511, 0.9705, 0.08658, 0.9697, 0.08511, 0.9664, 0.08717, 0.9676, 0.08658, 0.968, 0.08511, 0.9671, 0.08511, 0.9712, 0.08305, 0.97, 0.08364, 0.9697, 0.08511, 0.9705, 0.08717, 0.9676, 0.08717, 0.97, 0.08658, 0.9697, 0.08658, 0.968, 0.08305, 0.9676, 0.08511, 0.9664, 0.08511, 0.9671, 0.08364, 0.968, 0.08305, 0.97, 0.08305, 0.9676, 0.08364, 0.968, 0.08364, 0.9697, 0.2798, 0.9727, 0.2785, 0.9727, 0.2783, 0.9695, 0.2797, 0.9692, 0.2814, 0.9726, 0.2798, 0.9727, 0.2797, 0.9692, 0.2812, 0.9693, 0.1478, 0.9723, 0.1462, 0.9723, 0.1462, 0.9694, 0.1478, 0.9697, 0.05329, 0.8929, 0.05159, 0.8929, 0.05161, 0.8901, 0.05326, 0.8897, 0.06038, 0.8929, 0.05868, 0.8929, 0.05871, 0.8897, 0.06036, 0.8901, 0.1491, 0.9723, 0.1478, 0.9723, 0.1478, 0.9697, 0.1491, 0.9695, 0.06036, 0.8901, 0.05871, 0.8897, 0.06093, 0.8871, 0.06182, 0.8886, 0.04981, 0.9457, 0.05128, 0.9465, 0.05128, 0.9476, 0.04981, 0.9472, 0.2797, 0.9692, 0.2783, 0.9695, 0.2785, 0.9669, 0.2798, 0.9661, 0.2812, 0.9693, 0.2797, 0.9692, 0.2798, 0.9661, 0.2814, 0.9667, 0.1478, 0.9697, 0.1462, 0.9694, 0.1465, 0.9679, 0.1481, 0.9687, 0.05326, 0.8897, 0.05161, 0.8901, 0.05015, 0.8885, 0.05104, 0.8871, 0.03608, 0.9619, 0.03461, 0.9623, 0.03461, 0.9585, 0.03608, 0.9585, 0.05128, 0.9476, 0.05275, 0.9471, 0.05275, 0.9496, 0.05128, 0.9496, 0.05104, 0.8871, 0.05015, 0.8885, 0.04768, 0.8883, 0.04772, 0.8866, 0.06182, 0.8886, 0.06093, 0.8871, 0.06424, 0.8866, 0.06428, 0.8883, 0.04981, 0.9472, 0.05128, 0.9476, 0.05128, 0.9496, 0.04981, 0.9496, 0.03461, 0.9623, 0.03314, 0.9618, 0.03314, 0.9585, 0.03461, 0.9585, 0.06428, 0.8883, 0.06424, 0.8866, 0.07388, 0.8867, 0.07392, 0.8884, 0.04981, 0.9496, 0.05128, 0.9496, 0.05128, 0.9593, 0.04981, 0.9593, 0.03461, 0.9585, 0.03314, 0.9585, 0.03314, 0.9489, 0.03461, 0.9489, 0.03608, 0.9585, 0.03461, 0.9585, 0.03461, 0.9489, 0.03608, 0.9489, 0.05128, 0.9496, 0.05275, 0.9496, 0.05275, 0.9592, 0.05128, 0.9593, 0.04772, 0.8866, 0.04768, 0.8883, 0.03805, 0.8884, 0.03809, 0.8867, 0.03608, 0.9489, 0.03461, 0.9489, 0.03461, 0.9457, 0.03608, 0.9462, 0.05128, 0.9593, 0.05275, 0.9592, 0.05275, 0.961, 0.05128, 0.9606, 0.03809, 0.8867, 0.03805, 0.8884, 0.03626, 0.8889, 0.03535, 0.8874, 0.07392, 0.8884, 0.07388, 0.8867, 0.07662, 0.8874, 0.0757, 0.8889, 0.04981, 0.9593, 0.05128, 0.9593, 0.05128, 0.9606, 0.04981, 0.961, 0.03461, 0.9489, 0.03314, 0.9489, 0.03314, 0.9462, 0.03461, 0.9457, 0.0757, 0.8889, 0.07662, 0.8874, 0.07835, 0.8898, 0.07687, 0.8907, 0.3871, 0.9806, 0.3857, 0.9799, 0.3856, 0.9784, 0.3869, 0.9788, 0.926, 0.8266, 0.9273, 0.8273, 0.9276, 0.8297, 0.9263, 0.8293, 0.9244, 0.8273, 0.926, 0.8266, 0.9263, 0.8293, 0.9247, 0.8297, 0.3857, 0.9799, 0.3842, 0.9806, 0.384, 0.9788, 0.3856, 0.9784, 0.03535, 0.8874, 0.03626, 0.8889, 0.0351, 0.8907, 0.03362, 0.8898, 0.9247, 0.8297, 0.9263, 0.8293, 0.9264, 0.8342, 0.9248, 0.8342, 0.3856, 0.9784, 0.384, 0.9788, 0.384, 0.9751, 0.3855, 0.9751, 0.03362, 0.8898, 0.0351, 0.8907, 0.03484, 0.8943, 0.03314, 0.8943, 0.07687, 0.8907, 0.07835, 0.8898, 0.07883, 0.8943, 0.07714, 0.8943, 0.3869, 0.9788, 0.3856, 0.9784, 0.3855, 0.9751, 0.3869, 0.9751, 0.9263, 0.8293, 0.9276, 0.8297, 0.9277, 0.8342, 0.9264, 0.8342, 0.07714, 0.8943, 0.07883, 0.8943, 0.07881, 0.9135, 0.07711, 0.9135, 0.3869, 0.9751, 0.3855, 0.9751, 0.3855, 0.956, 0.3869, 0.956, 0.9264, 0.8342, 0.9277, 0.8342, 0.9277, 0.8533, 0.9264, 0.8533, 0.9248, 0.8342, 0.9264, 0.8342, 0.9264, 0.8533, 0.9248, 0.8533, 0.3855, 0.9751, 0.384, 0.9751, 0.384, 0.956, 0.3855, 0.956, 0.03314, 0.8943, 0.03484, 0.8943, 0.03486, 0.9135, 0.03317, 0.9135, 0.713, 0.8363, 0.7382, 0.8292, 0.7382, 0.8618, 0.713, 0.8618, 0.1879, 0.3978, 0.2134, 0.3978, 0.2134, 0.5371, 0.1879, 0.537, 0.3426, 0.3398, 0.3677, 0.3288, 0.3677, 0.3662, 0.3426, 0.3662, 0.3423, 0.5661, 0.3677, 0.5661, 0.3677, 0.7054, 0.3423, 0.7054, 0.5284, 0.02911, 0.5529, 0.02911, 0.5529, 0.1698, 0.5284, 0.1698, 0.9391, 0.8257, 0.9391, 0.9559, 0.9331, 0.9559, 0.9331, 0.8257, 0.2125, 0.1698, 0.1879, 0.1698, 0.1879, 0.02911, 0.2125, 0.02911, 0.2134, 0.3978, 0.1879, 0.3978, 0.1879, 0.3716, 0.2134, 0.3716, 0.5284, 0.1991, 0.5529, 0.1991, 0.5529, 0.3398, 0.5284, 0.3398, 0.9725, 0.1316, 0.9725, 0.002699, 0.9777, 0.002698, 0.9777, 0.1316, 0.713, 0.6819, 0.7382, 0.6819, 0.7382, 0.7145, 0.713, 0.7074, 0.5284, 0.3398, 0.5529, 0.3398, 0.5529, 0.3662, 0.5284, 0.3662, 0.3983, 0.02911, 0.3731, 0.04009, 0.3731, 0.002698, 0.3983, 0.002698, 0.3677, 0.3978, 0.3423, 0.3978, 0.3423, 0.3716, 0.3677, 0.3717, 0.2125, 0.02911, 0.1879, 0.02911, 0.1879, 0.002698, 0.2125, 0.002698, 0.8669, 0.3187, 0.8343, 0.3187, 0.8314, 0.3157, 0.8699, 0.3157, 0.5909, 0.03956, 0.5909, 0.1672, 0.5583, 0.1672, 0.5583, 0.03959, 0.3677, 0.3288, 0.3426, 0.3398, 0.3426, 0.1991, 0.3677, 0.1991, 0.3731, 0.04009, 0.3983, 0.02911, 0.3983, 0.1698, 0.3731, 0.1698, 0.1879, 0.5661, 0.2134, 0.5661, 0.2134, 0.7054, 0.1879, 0.7054, 0.3677, 0.8922, 0.3677, 0.9168, 0.3423, 0.9168, 0.3423, 0.8922, 0.2134, 0.8922, 0.2134, 0.9168, 0.1879, 0.9168, 0.1879, 0.8922, 0.9164, 0.6819, 0.9164, 0.7245, 0.8779, 0.7246, 0.8779, 0.682, 0.3423, 0.7054, 0.3677, 0.7054, 0.3677, 0.7316, 0.3423, 0.7315, 0.3423, 0.3978, 0.3677, 0.3978, 0.3677, 0.5371, 0.3423, 0.5371, 0.1879, 0.7054, 0.2134, 0.7054, 0.2134, 0.7315, 0.1879, 0.7315, 0.2125, 0.3398, 0.1879, 0.3398, 0.1879, 0.1991, 0.2125, 0.1991, 0.5909, 0.03956, 0.5909, 0.002771, 0.7055, 0.002698, 0.7055, 0.03949, 0.7055, 0.3236, 0.7055, 0.3604, 0.5909, 0.3604, 0.5909, 0.3237, 0.2134, 0.3978, 0.2134, 0.3716, 0.3423, 0.3716, 0.3423, 0.3978, 0.5829, 0.8363, 0.5583, 0.8363, 0.5583, 0.7074, 0.5829, 0.7074, 0.2134, 0.7621, 0.2205, 0.737, 0.3351, 0.737, 0.3423, 0.7621, 0.5909, 0.3237, 0.5909, 0.196, 0.7055, 0.196, 0.7055, 0.3236, 0.5909, 0.1672, 0.5909, 0.03956, 0.7055, 0.03949, 0.7055, 0.1671, 0.3423, 0.7054, 0.3423, 0.7315, 0.2134, 0.7315, 0.2134, 0.7054, 0.3953, 0.5123, 0.3953, 0.3716, 0.5529, 0.3716, 0.5529, 0.5123, 0.8725, 0.002727, 0.8725, 0.142, 0.7436, 0.142, 0.7436, 0.002698, 0.8343, 0.3187, 0.8343, 0.3557, 0.8314, 0.3586, 0.8314, 0.3157, 0.7382, 0.8292, 0.713, 0.8363, 0.713, 0.7074, 0.7382, 0.7145, 0.2205, 0.737, 0.2134, 0.7621, 0.1879, 0.7621, 0.1879, 0.737, 0.3677, 0.737, 0.3677, 0.7621, 0.3423, 0.7621, 0.3351, 0.737, 0.3677, 0.04009, 0.3426, 0.02911, 0.3426, 0.002698, 0.3677, 0.002698, 0.5284, 0.02911, 0.3983, 0.02911, 0.3983, 0.002698, 0.5284, 0.002698, 0.3731, 0.3288, 0.3983, 0.3398, 0.3983, 0.3662, 0.3731, 0.3662, 0.5829, 0.6819, 0.713, 0.6819, 0.713, 0.7074, 0.5829, 0.7074, 0.3731, 0.1991, 0.3983, 0.1991, 0.3983, 0.3398, 0.3731, 0.3288, 0.3677, 0.1698, 0.3426, 0.1698, 0.3426, 0.02911, 0.3677, 0.04009, 0.5909, 0.196, 0.5909, 0.3237, 0.5583, 0.3237, 0.5583, 0.1961, 0.2125, 0.3398, 0.3426, 0.3398, 0.3426, 0.3662, 0.2125, 0.3662, 0.7382, 0.03947, 0.7382, 0.1671, 0.7055, 0.1671, 0.7055, 0.03949, 0.5829, 0.8363, 0.713, 0.8363, 0.713, 0.8618, 0.5829, 0.8618, 0.5583, 0.8363, 0.5829, 0.8363, 0.5829, 0.8618, 0.5583, 0.8618, 0.1879, 0.3398, 0.2125, 0.3398, 0.2125, 0.3662, 0.1879, 0.3662, 0.5583, 0.6819, 0.5829, 0.6819, 0.5829, 0.7074, 0.5583, 0.7074, 0.5529, 0.02911, 0.5284, 0.02911, 0.5284, 0.002698, 0.5529, 0.002698, 0.9331, 0.8204, 0.9331, 0.6819, 0.9391, 0.6819, 0.9391, 0.8204, 0.2134, 0.7621, 0.2134, 0.8922, 0.1879, 0.8922, 0.1879, 0.7621, 0.3677, 0.7621, 0.3677, 0.8922, 0.3423, 0.8922, 0.3423, 0.7621, 0.3426, 0.02911, 0.2125, 0.02911, 0.2125, 0.002698, 0.3426, 0.002698, 0.3983, 0.3398, 0.5284, 0.3398, 0.5284, 0.3662, 0.3983, 0.3662, 0.2134, 0.9168, 0.2134, 0.8922, 0.3423, 0.8922, 0.3423, 0.9168, 0.9612, 0.2683, 0.9612, 0.1382, 0.9664, 0.1382, 0.9664, 0.2683, 0.9558, 0.1382, 0.9558, 0.2683, 0.9498, 0.2683, 0.9498, 0.1382, 0.3953, 0.6823, 0.3953, 0.5416, 0.5529, 0.5416, 0.5529, 0.6823, 0.8779, 0.3272, 0.8779, 0.1879, 0.8838, 0.1879, 0.8838, 0.3272, 0.02189, 0.3398, 0.02189, 0.3662, 0.002697, 0.3662, 0.002697, 0.3398, 0.3755, 0.8291, 0.3755, 0.7862, 0.3899, 0.7862, 0.3899, 0.8291, 0.1623, 0.3398, 0.1623, 0.3662, 0.1509, 0.3662, 0.1509, 0.3398, 0.1526, 0.7553, 0.1526, 0.7898, 0.1382, 0.7898, 0.1451, 0.7553, 0.1623, 0.02911, 0.1623, 0.002698, 0.1825, 0.002698, 0.1825, 0.02911, 0.02298, 0.7087, 0.002697, 0.7087, 0.002697, 0.398, 0.02299, 0.398, 0.02189, 0.02911, 0.02189, 0.002698, 0.03668, 0.002698, 0.03668, 0.02911, 0.1756, 0.7968, 0.1589, 0.7968, 0.1613, 0.7878, 0.1732, 0.7878, 0.1141, 0.3398, 0.1509, 0.3398, 0.1509, 0.3662, 0.1141, 0.3662, 0.1526, 0.8696, 0.1526, 0.881, 0.1485, 0.881, 0.1451, 0.8696, 0.07112, 0.02911, 0.03668, 0.02911, 0.03668, 0.002698, 0.07112, 0.002698, 0.3755, 0.866, 0.3755, 0.8291, 0.3899, 0.8291, 0.383, 0.866, 0.8725, 0.171, 0.8725, 0.3103, 0.7436, 0.3103, 0.7436, 0.171, 0.8725, 0.8396, 0.7436, 0.8396, 0.7436, 0.6819, 0.8725, 0.6819, 0.3953, 0.6877, 0.5242, 0.6877, 0.5242, 0.8454, 0.3953, 0.8454, 0.5583, 0.5065, 0.5583, 0.3658, 0.716, 0.3658, 0.716, 0.5065, 0.5583, 0.6765, 0.5583, 0.5358, 0.716, 0.5358, 0.716, 0.6765, 0.3426, 0.1698, 0.3677, 0.1698, 0.3677, 0.1991, 0.3426, 0.1991, 0.3983, 0.1991, 0.3731, 0.1991, 0.3731, 0.1698, 0.3983, 0.1698, 0.5284, 0.1991, 0.3983, 0.1991, 0.3983, 0.1698, 0.5284, 0.1698, 0.2125, 0.1698, 0.3426, 0.1698, 0.3426, 0.1991, 0.2125, 0.1991, 0.7055, 0.196, 0.5909, 0.196, 0.5909, 0.1672, 0.7055, 0.1671, 0.3953, 0.5123, 0.5529, 0.5123, 0.5529, 0.5416, 0.3953, 0.5416, 0.7382, 0.1959, 0.7055, 0.196, 0.7055, 0.1671, 0.7382, 0.1671, 0.5909, 0.196, 0.5583, 0.1961, 0.5583, 0.1672, 0.5909, 0.1672, 0.3677, 0.5661, 0.3423, 0.5661, 0.3423, 0.5371, 0.3677, 0.5371, 0.2134, 0.5661, 0.1879, 0.5661, 0.1879, 0.537, 0.2134, 0.5371, 0.5529, 0.1991, 0.5284, 0.1991, 0.5284, 0.1698, 0.5529, 0.1698, 0.1879, 0.1698, 0.2125, 0.1698, 0.2125, 0.1991, 0.1879, 0.1991, 0.8725, 0.171, 0.7436, 0.171, 0.7436, 0.142, 0.8725, 0.142, 0.5583, 0.5065, 0.716, 0.5065, 0.716, 0.5358, 0.5583, 0.5358, 0.7382, 0.1959, 0.7382, 0.3236, 0.7055, 0.3236, 0.7055, 0.196, 0.5254, 0.9915, 0.3953, 0.9915, 0.3953, 0.8508, 0.5254, 0.8508, 0.5583, 0.9973, 0.5583, 0.8672, 0.6872, 0.8672, 0.6872, 0.9973, 0.8672, 0.642, 0.8672, 0.5119, 0.9961, 0.5119, 0.9961, 0.642, 0.1328, 0.8812, 0.002697, 0.8812, 0.002697, 0.7405, 0.1328, 0.7405, 0.8737, 0.9857, 0.7436, 0.9857, 0.7436, 0.845, 0.8737, 0.845, 0.8672, 0.3658, 0.9973, 0.3658, 0.9973, 0.5065, 0.8672, 0.5065, 0.9617, 0.8175, 0.9617, 0.9476, 0.9558, 0.9476, 0.9558, 0.8175, 0.9718, 0.2683, 0.9718, 0.1382, 0.9771, 0.1382, 0.9771, 0.2683, 0.9445, 0.8121, 0.9445, 0.6819, 0.9504, 0.6819, 0.9504, 0.8121, 0.9724, 0.6819, 0.9724, 0.8121, 0.9671, 0.8121, 0.9671, 0.6819, 0.9498, 0.1328, 0.9498, 0.002698, 0.9558, 0.002698, 0.9558, 0.1328, 0.9612, 0.1328, 0.9612, 0.002698, 0.9671, 0.002698, 0.9671, 0.1328, 0.9445, 0.9476, 0.9445, 0.8175, 0.9504, 0.8175, 0.9504, 0.9476, 0.9385, 0.2849, 0.9385, 0.1465, 0.9444, 0.1465, 0.9444, 0.2849, 0.9876, 0.1382, 0.9876, 0.2672, 0.9825, 0.2672, 0.9825, 0.1382, 0.9277, 0.6819, 0.9277, 0.8212, 0.9218, 0.8212, 0.9218, 0.6819, 0.9724, 0.8175, 0.9724, 0.9476, 0.9671, 0.9476, 0.9671, 0.8175, 0.9331, 0.1474, 0.9331, 0.2858, 0.9271, 0.2858, 0.9271, 0.1474, 0.8951, 0.1879, 0.8951, 0.3272, 0.8892, 0.3272, 0.8892, 0.1879, 0.9617, 0.6819, 0.9617, 0.8121, 0.9558, 0.8121, 0.9558, 0.6819, 0.9331, 0.002699, 0.9331, 0.142, 0.9271, 0.142, 0.9271, 0.002698, 0.9385, 0.1411, 0.9385, 0.002702, 0.9444, 0.002698, 0.9444, 0.1411, 0.983, 0.6819, 0.983, 0.8109, 0.9778, 0.8109, 0.9778, 0.6819, 0.9778, 0.9464, 0.9778, 0.8175, 0.9829, 0.8175, 0.9829, 0.9464, 0.8343, 0.3557, 0.8669, 0.3557, 0.8699, 0.3586, 0.8314, 0.3586, 0.7465, 0.3187, 0.7465, 0.3557, 0.7436, 0.3586, 0.7436, 0.3157, 0.6956, 0.9071, 0.7282, 0.9071, 0.7312, 0.9101, 0.6926, 0.91, 0.823, 0.3557, 0.823, 0.3187, 0.826, 0.3157, 0.826, 0.3586, 0.7904, 0.3187, 0.7904, 0.3557, 0.7875, 0.3586, 0.7875, 0.3157, 0.7282, 0.8701, 0.6956, 0.8701, 0.6926, 0.8672, 0.7312, 0.8672, 0.7791, 0.3557, 0.7791, 0.3187, 0.7821, 0.3157, 0.7821, 0.3586, 0.8791, 0.8877, 0.8791, 0.8451, 0.9176, 0.845, 0.9176, 0.8876, 0.1634, 0.7087, 0.1825, 0.7087, 0.1825, 0.7351, 0.1634, 0.7351, 0.1623, 0.3398, 0.1623, 0.02911, 0.1825, 0.02911, 0.1825, 0.3398, 0.02298, 0.7087, 0.03438, 0.7087, 0.03438, 0.7351, 0.02299, 0.7351, 0.02299, 0.398, 0.002697, 0.398, 0.002697, 0.3716, 0.02299, 0.3716, 0.7362, 0.6765, 0.7362, 0.3658, 0.7707, 0.3658, 0.7707, 0.6765, 0.1634, 0.398, 0.1486, 0.398, 0.1486, 0.3716, 0.1634, 0.3716, 0.9417, 0.3035, 0.9426, 0.3122, 0.9416, 0.3121, 0.9408, 0.3031, 0.0713, 0.7087, 0.0713, 0.7351, 0.03438, 0.7351, 0.03438, 0.7087, 0.02298, 0.7087, 0.02299, 0.398, 0.03438, 0.398, 0.03438, 0.7087, 0.1143, 0.398, 0.1143, 0.3716, 0.1486, 0.3716, 0.1486, 0.398, 0.9122, 0.002698, 0.9122, 0.02869, 0.9053, 0.02869, 0.9053, 0.002701, 0.5529, 0.7069, 0.5529, 0.7217, 0.5367, 0.7217, 0.5408, 0.7069, 0.3899, 0.3978, 0.3899, 0.7054, 0.383, 0.7054, 0.383, 0.3978, 0.5529, 0.7991, 0.5529, 0.836, 0.5372, 0.836, 0.5309, 0.7991, 0.5529, 0.8473, 0.5529, 0.8676, 0.546, 0.8676, 0.5404, 0.8473, 0.3899, 0.7054, 0.3899, 0.7315, 0.383, 0.7315, 0.383, 0.7054, 0.03438, 0.7087, 0.03438, 0.398, 0.0713, 0.398, 0.0713, 0.7087, 0.8999, 0.1141, 0.8999, 0.1486, 0.8837, 0.1486, 0.8779, 0.1141, 0.8999, 0.02292, 0.8999, 0.03428, 0.8842, 0.03428, 0.8874, 0.02292, 0.3899, 0.3716, 0.3899, 0.3978, 0.383, 0.3978, 0.383, 0.3716, 0.9122, 0.3344, 0.9122, 0.3604, 0.9053, 0.3604, 0.9053, 0.3344, 0.8999, 0.1634, 0.8999, 0.1825, 0.893, 0.1825, 0.8878, 0.1634, 0.8999, 0.03428, 0.8999, 0.07114, 0.8779, 0.07114, 0.8842, 0.03428, 0.8999, 0.07114, 0.8999, 0.1141, 0.8779, 0.1141, 0.8779, 0.07114, 0.5529, 0.7217, 0.5529, 0.7561, 0.5309, 0.7561, 0.5367, 0.7217, 0.5529, 0.7561, 0.5529, 0.7991, 0.5309, 0.7991, 0.5309, 0.7561, 0.0713, 0.7087, 0.0713, 0.398, 0.1143, 0.398, 0.1143, 0.7087, 0.9176, 0.0027, 0.9217, 0.002698, 0.9217, 0.3084, 0.9176, 0.3084, 0.03438, 0.398, 0.03438, 0.3716, 0.0713, 0.3716, 0.0713, 0.398, 0.0713, 0.398, 0.0713, 0.3716, 0.1143, 0.3716, 0.1143, 0.398, 0.1486, 0.7087, 0.1486, 0.7351, 0.1143, 0.7351, 0.1143, 0.7087, 0.1143, 0.7087, 0.1143, 0.7351, 0.0713, 0.7351, 0.0713, 0.7087, 0.3755, 0.7517, 0.3755, 0.7369, 0.3796, 0.7369, 0.383, 0.7517, 0.1634, 0.7087, 0.1486, 0.7087, 0.1486, 0.398, 0.1634, 0.398, 0.1509, 0.02911, 0.1141, 0.02911, 0.1141, 0.002698, 0.1509, 0.002698, 0.1141, 0.02911, 0.07112, 0.02911, 0.07112, 0.002698, 0.1141, 0.002698, 0.1526, 0.8327, 0.1526, 0.8696, 0.1451, 0.8696, 0.1382, 0.8327, 0.03668, 0.3398, 0.07112, 0.3398, 0.07112, 0.3662, 0.03668, 0.3662, 0.07112, 0.3398, 0.1141, 0.3398, 0.1141, 0.3662, 0.07112, 0.3662, 0.9284, 0.3559, 0.9346, 0.3582, 0.9342, 0.3592, 0.9275, 0.3565, 0.9289, 0.3469, 0.928, 0.3553, 0.9271, 0.3558, 0.9279, 0.3472, 0.1605, 0.8498, 0.1586, 0.8444, 0.1758, 0.8444, 0.1739, 0.8498, 0.9538, 0.3601, 0.9528, 0.3601, 0.9528, 0.3565, 0.9538, 0.3565, 0.1689, 0.8342, 0.1758, 0.8444, 0.1586, 0.8444, 0.1654, 0.8342, 0.1654, 0.8192, 0.1628, 0.8115, 0.1715, 0.8115, 0.1689, 0.8192, 0.1654, 0.8342, 0.1586, 0.8444, 0.1628, 0.8115, 0.1654, 0.8192, 0.1689, 0.8192, 0.1715, 0.8115, 0.1758, 0.8444, 0.1689, 0.8342, 0.8728, 0.6658, 0.8672, 0.6651, 0.8672, 0.6567, 0.8728, 0.6559, 0.8773, 0.6642, 0.8773, 0.6575, 0.8863, 0.6516, 0.8863, 0.6701, 0.1732, 0.7878, 0.1613, 0.7878, 0.1605, 0.7788, 0.174, 0.7788, 0.174, 0.7788, 0.1605, 0.7788, 0.1586, 0.7734, 0.1759, 0.7734, 0.9698, 0.953, 0.9708, 0.953, 0.9708, 0.968, 0.9698, 0.968, 0.1655, 0.7633, 0.1691, 0.7633, 0.1759, 0.7734, 0.1586, 0.7734, 0.169, 0.7482, 0.1655, 0.7482, 0.1629, 0.7405, 0.1716, 0.7405, 0.1691, 0.7633, 0.169, 0.7482, 0.1716, 0.7405, 0.1759, 0.7734, 0.1655, 0.7482, 0.1655, 0.7633, 0.1586, 0.7734, 0.1629, 0.7405, 0.2113, 0.9766, 0.2113, 0.9708, 0.2123, 0.9708, 0.2123, 0.9766, 0.9426, 0.3122, 0.9435, 0.321, 0.9424, 0.3211, 0.9416, 0.3121, 0.9474, 0.2922, 0.9412, 0.2945, 0.9403, 0.2939, 0.947, 0.2912, 0.22, 0.9766, 0.22, 0.9719, 0.221, 0.9719, 0.2211, 0.9766, 0.07694, 0.9664, 0.07694, 0.9752, 0.07589, 0.9752, 0.07589, 0.9664, 0.9346, 0.2913, 0.9312, 0.324, 0.9302, 0.3239, 0.9335, 0.2912, 0.9312, 0.324, 0.9307, 0.3294, 0.9296, 0.3293, 0.9302, 0.3239, 0.944, 0.3263, 0.9474, 0.3591, 0.9463, 0.3592, 0.943, 0.3264, 0.9435, 0.321, 0.944, 0.3263, 0.943, 0.3264, 0.9424, 0.3211, 0.1613, 0.8586, 0.1605, 0.8498, 0.1739, 0.8498, 0.1731, 0.8586, 0.22, 0.9719, 0.22, 0.9661, 0.2211, 0.9661, 0.221, 0.9719, 0.8863, 0.6701, 0.8863, 0.6516, 0.8932, 0.6516, 0.8932, 0.6701, 0.1204, 0.9353, 0.1204, 0.9436, 0.1194, 0.9436, 0.1194, 0.9354, 0.2113, 0.9708, 0.2113, 0.9661, 0.2123, 0.9661, 0.2123, 0.9708, 0.003703, 0.9749, 0.002697, 0.975, 0.002697, 0.9682, 0.003703, 0.9681, 0.8728, 0.6658, 0.8728, 0.6559, 0.8773, 0.6575, 0.8773, 0.6642, 0.09999, 0.9749, 0.09999, 0.9683, 0.101, 0.9683, 0.101, 0.9749, 0.09361, 0.9683, 0.09361, 0.9749, 0.09257, 0.9749, 0.09257, 0.9683, 0.9644, 0.9729, 0.9634, 0.9732, 0.9634, 0.9694, 0.9644, 0.9692, 0.8773, 0.6642, 0.8863, 0.6701, 0.883, 0.6742, 0.8766, 0.6712, 0.8863, 0.6516, 0.8773, 0.6575, 0.8766, 0.6505, 0.883, 0.6474, 0.06947, 0.9737, 0.06847, 0.9736, 0.06847, 0.969, 0.06947, 0.9691, 0.04249, 0.9677, 0.0435, 0.9677, 0.0435, 0.9747, 0.04249, 0.9747, 0.5492, 0.9723, 0.5492, 0.9625, 0.5518, 0.9625, 0.5518, 0.9723, 0.9264, 0.9418, 0.9274, 0.9418, 0.9274, 0.9568, 0.9264, 0.9568, 0.9602, 0.3601, 0.9592, 0.3601, 0.9592, 0.3565, 0.9602, 0.3565, 0.973, 0.6759, 0.9704, 0.6759, 0.9704, 0.6664, 0.973, 0.6664, 0.1382, 0.9588, 0.1408, 0.9588, 0.1408, 0.9638, 0.1382, 0.9638, 0.5416, 0.9344, 0.5362, 0.9344, 0.534, 0.932, 0.5438, 0.932, 0.9374, 0.6593, 0.9428, 0.6593, 0.945, 0.6617, 0.9352, 0.6617, 0.2059, 0.9736, 0.2032, 0.9737, 0.2031, 0.9683, 0.2057, 0.9682, 0.9374, 0.6498, 0.9374, 0.6593, 0.9352, 0.6617, 0.9352, 0.6474, 0.5416, 0.9439, 0.5416, 0.9344, 0.5438, 0.932, 0.5438, 0.9463, 0.5332, 0.9392, 0.5341, 0.942, 0.5318, 0.9441, 0.5309, 0.9392, 0.9187, 0.8288, 0.919, 0.8386, 0.9164, 0.8387, 0.9161, 0.8289, 0.9428, 0.6498, 0.9374, 0.6498, 0.9352, 0.6474, 0.945, 0.6474, 0.1974, 0.9716, 0.1948, 0.9715, 0.1951, 0.9661, 0.1977, 0.9662, 0.9459, 0.6546, 0.9449, 0.6517, 0.9472, 0.6496, 0.9482, 0.6546, 0.5362, 0.9439, 0.5416, 0.9439, 0.5438, 0.9463, 0.534, 0.9463, 0.9187, 0.8288, 0.9161, 0.8289, 0.9164, 0.8267, 0.919, 0.8266, 0.1408, 0.9539, 0.1382, 0.9539, 0.1382, 0.9517, 0.1408, 0.9517, 0.945, 0.6617, 0.9428, 0.6593, 0.9449, 0.6574, 0.9472, 0.6595, 0.9428, 0.6498, 0.945, 0.6474, 0.9472, 0.6496, 0.9449, 0.6517, 0.534, 0.932, 0.5362, 0.9344, 0.5341, 0.9363, 0.5318, 0.9342, 0.5362, 0.9439, 0.534, 0.9463, 0.5318, 0.9441, 0.5341, 0.942, 0.1977, 0.9737, 0.1951, 0.9736, 0.1948, 0.9715, 0.1974, 0.9716, 0.2032, 0.9662, 0.2059, 0.9661, 0.2057, 0.9682, 0.2031, 0.9683, 0.5402, 0.9707, 0.5429, 0.9707, 0.5429, 0.9736, 0.5402, 0.9736, 0.5402, 0.9679, 0.5429, 0.9679, 0.5429, 0.9707, 0.5402, 0.9707, 0.9449, 0.6574, 0.9459, 0.6546, 0.9482, 0.6546, 0.9472, 0.6595, 0.5341, 0.9363, 0.5332, 0.9392, 0.5309, 0.9392, 0.5318, 0.9342, 0.1382, 0.9539, 0.1408, 0.9539, 0.1408, 0.9588, 0.1382, 0.9588, 0.8999, 0.1486, 0.8999, 0.1634, 0.8878, 0.1634, 0.8837, 0.1486, 0.5529, 0.6877, 0.5529, 0.7069, 0.5408, 0.7069, 0.546, 0.6877, 0.1825, 0.398, 0.1634, 0.398, 0.1634, 0.3716, 0.1825, 0.3716, 0.9122, 0.02869, 0.9122, 0.3344, 0.9053, 0.3344, 0.9053, 0.02869, 0.1486, 0.7087, 0.1634, 0.7087, 0.1634, 0.7351, 0.1486, 0.7351, 0.002697, 0.02911, 0.002697, 0.002698, 0.02189, 0.002698, 0.02189, 0.02911, 0.1143, 0.398, 0.1486, 0.398, 0.1486, 0.7087, 0.1143, 0.7087, 0.03668, 0.3398, 0.03668, 0.3662, 0.02189, 0.3662, 0.02189, 0.3398, 0.8999, 0.002698, 0.8999, 0.02292, 0.8874, 0.02292, 0.893, 0.002698, 0.5529, 0.836, 0.5529, 0.8473, 0.5404, 0.8473, 0.5372, 0.836, 0.1634, 0.7087, 0.1634, 0.398, 0.1825, 0.398, 0.1825, 0.7087, 0.03438, 0.398, 0.02299, 0.398, 0.02299, 0.3716, 0.03438, 0.3716, 0.002697, 0.7087, 0.02298, 0.7087, 0.02299, 0.7351, 0.002697, 0.7351, 0.3755, 0.7862, 0.3755, 0.7517, 0.383, 0.7517, 0.3899, 0.7862, 0.3755, 0.8773, 0.3755, 0.866, 0.383, 0.866, 0.3796, 0.8773, 0.1509, 0.02911, 0.1509, 0.002698, 0.1623, 0.002698, 0.1623, 0.02911, 0.1825, 0.3398, 0.1825, 0.3662, 0.1623, 0.3662, 0.1623, 0.3398, 0.1581, 0.8758, 0.1589, 0.8674, 0.1755, 0.8674, 0.1762, 0.8758, 0.9408, 0.2951, 0.9417, 0.3035, 0.9408, 0.3031, 0.9399, 0.2945, 0.8505, 0.6765, 0.8505, 0.3658, 0.8618, 0.3658, 0.8618, 0.6765, 0.1589, 0.8674, 0.1613, 0.8586, 0.1731, 0.8586, 0.1755, 0.8674, 0.8137, 0.6765, 0.7707, 0.6765, 0.7707, 0.3658, 0.8137, 0.3658, 0.7214, 0.6765, 0.7214, 0.3658, 0.7362, 0.3658, 0.7362, 0.6765, 0.9298, 0.3381, 0.9289, 0.3469, 0.9279, 0.3472, 0.9288, 0.3383, 0.1763, 0.8055, 0.1581, 0.8055, 0.1589, 0.7968, 0.1756, 0.7968, 0.8505, 0.6765, 0.8137, 0.6765, 0.8137, 0.3658, 0.8505, 0.3658, 0.9307, 0.3294, 0.9298, 0.3381, 0.9288, 0.3383, 0.9296, 0.3293, 0.1526, 0.7898, 0.1526, 0.8327, 0.1382, 0.8327, 0.1382, 0.7898, 0.002697, 0.02911, 0.02189, 0.02911, 0.02189, 0.3398, 0.002697, 0.3398, 0.1526, 0.7405, 0.1526, 0.7553, 0.1451, 0.7553, 0.1485, 0.7405, 0.891, 0.3509, 0.891, 0.3483, 0.8925, 0.3406, 0.8925, 0.3586, 0.891, 0.3483, 0.8768, 0.3483, 0.8753, 0.3406, 0.8925, 0.3406, 0.102, 0.9457, 0.102, 0.9629, 0.09999, 0.9629, 0.09999, 0.9457, 0.06104, 0.9634, 0.06104, 0.9457, 0.06307, 0.9457, 0.06307, 0.9634, 0.06847, 0.9636, 0.06847, 0.9457, 0.0705, 0.9457, 0.0705, 0.9636, 0.09257, 0.9629, 0.09257, 0.9457, 0.0946, 0.9457, 0.0946, 0.9629, 0.8768, 0.3483, 0.8768, 0.3509, 0.8753, 0.3586, 0.8753, 0.3406, 0.8768, 0.3509, 0.891, 0.3509, 0.8925, 0.3586, 0.8753, 0.3586, 0.9703, 0.2738, 0.9723, 0.2737, 0.9723, 0.2845, 0.9703, 0.2846, 0.5309, 0.9517, 0.5324, 0.9518, 0.5324, 0.9625, 0.5309, 0.9624, 0.05208, 0.9711, 0.05043, 0.971, 0.04981, 0.9696, 0.05377, 0.9698, 0.05377, 0.9677, 0.05377, 0.9698, 0.04981, 0.9696, 0.04991, 0.9679, 0.04991, 0.9679, 0.05114, 0.9668, 0.05268, 0.9664, 0.05377, 0.9677, 0.3737, 0.7011, 0.3733, 0.6994, 0.3772, 0.6986, 0.3776, 0.7007, 0.5324, 0.9518, 0.5344, 0.9517, 0.5344, 0.9624, 0.5324, 0.9625, 0.6926, 0.9642, 0.6942, 0.9642, 0.6942, 0.9761, 0.6926, 0.9761, 0.1098, 0.9583, 0.1113, 0.9583, 0.1113, 0.9689, 0.1098, 0.9689, 0.1113, 0.9583, 0.1128, 0.9582, 0.1128, 0.9688, 0.1113, 0.9689, 0.3753, 0.6976, 0.3772, 0.6986, 0.3733, 0.6994, 0.3737, 0.698, 0.002697, 0.9519, 0.004209, 0.9519, 0.004209, 0.9628, 0.002697, 0.9628, 0.004209, 0.9519, 0.0058, 0.9519, 0.0058, 0.9628, 0.004209, 0.9628, 0.1197, 0.9717, 0.1182, 0.9711, 0.1182, 0.9582, 0.1197, 0.9582, 0.3368, 0.9447, 0.3368, 0.9329, 0.3498, 0.9335, 0.3498, 0.9447, 0.3776, 0.7007, 0.3767, 0.7021, 0.3751, 0.7019, 0.3737, 0.7011, 0.8875, 0.9531, 0.886, 0.9531, 0.886, 0.9418, 0.8875, 0.9418, 0.8875, 0.9645, 0.886, 0.9645, 0.886, 0.9531, 0.8875, 0.9531, 0.3368, 0.9329, 0.3368, 0.9222, 0.3498, 0.9222, 0.3498, 0.9335, 0.3753, 0.6976, 0.3737, 0.698, 0.3761, 0.6846, 0.3776, 0.6849, 0.3325, 0.9739, 0.3305, 0.974, 0.3305, 0.9633, 0.3325, 0.9632, 0.3645, 0.9501, 0.3661, 0.9501, 0.3661, 0.9609, 0.3645, 0.9609, 0.5331, 0.9725, 0.5315, 0.9724, 0.5309, 0.971, 0.5348, 0.9712, 0.5348, 0.9691, 0.5348, 0.9712, 0.5309, 0.971, 0.531, 0.9694, 0.531, 0.9694, 0.5322, 0.9683, 0.5337, 0.9679, 0.5348, 0.9691, 0.9539, 0.6639, 0.9536, 0.6623, 0.9574, 0.6614, 0.9578, 0.6635, 0.3661, 0.9501, 0.3681, 0.9501, 0.3681, 0.9609, 0.3661, 0.9609, 0.7149, 0.976, 0.7134, 0.9759, 0.7134, 0.9642, 0.7149, 0.9643, 0.953, 0.953, 0.9545, 0.953, 0.9545, 0.9638, 0.953, 0.9638, 0.9545, 0.953, 0.956, 0.953, 0.956, 0.9638, 0.9545, 0.9638, 0.9556, 0.6604, 0.9574, 0.6614, 0.9536, 0.6623, 0.954, 0.6608, 0.9445, 0.9531, 0.946, 0.953, 0.946, 0.9636, 0.9445, 0.9637, 0.946, 0.953, 0.9476, 0.953, 0.9476, 0.9636, 0.946, 0.9636, 0.9719, 0.661, 0.9704, 0.6604, 0.9704, 0.6474, 0.9719, 0.6474, 0.3131, 0.9222, 0.3131, 0.9341, 0.3002, 0.9336, 0.3002, 0.9222, 0.9578, 0.6635, 0.9569, 0.6649, 0.9553, 0.6648, 0.9539, 0.6639, 0.9111, 0.953, 0.9126, 0.953, 0.9126, 0.9643, 0.9111, 0.9643, 0.9111, 0.9418, 0.9126, 0.9418, 0.9126, 0.953, 0.9111, 0.953, 0.3131, 0.9341, 0.3131, 0.9449, 0.3002, 0.9449, 0.3002, 0.9336, 0.9556, 0.6604, 0.954, 0.6608, 0.9563, 0.6474, 0.9578, 0.6477, 0.3185, 0.9632, 0.3205, 0.9632, 0.3205, 0.974, 0.3185, 0.974, 0.3091, 0.9503, 0.3106, 0.9504, 0.3106, 0.9611, 0.3091, 0.961, 0.3114, 0.9712, 0.3097, 0.9711, 0.3091, 0.9697, 0.3131, 0.9699, 0.3131, 0.9678, 0.3131, 0.9699, 0.3091, 0.9697, 0.3092, 0.968, 0.3092, 0.968, 0.3104, 0.9669, 0.312, 0.9665, 0.3131, 0.9678, 0.3737, 0.7239, 0.3733, 0.7223, 0.3772, 0.7214, 0.3776, 0.7236, 0.3106, 0.9504, 0.3127, 0.9503, 0.3127, 0.961, 0.3106, 0.9611, 0.7011, 0.9761, 0.6996, 0.9761, 0.6996, 0.9642, 0.7011, 0.9642, 0.1813, 0.9686, 0.1798, 0.9685, 0.1798, 0.9579, 0.1813, 0.9579, 0.1798, 0.9685, 0.1782, 0.9687, 0.1782, 0.958, 0.1798, 0.9579, 0.3753, 0.7205, 0.3772, 0.7214, 0.3733, 0.7223, 0.3737, 0.7208, 0.1493, 0.9625, 0.1478, 0.9625, 0.1478, 0.9517, 0.1493, 0.9517, 0.1478, 0.9625, 0.1462, 0.9625, 0.1462, 0.9517, 0.1478, 0.9517, 0.7262, 0.9729, 0.7247, 0.9723, 0.7247, 0.9594, 0.7262, 0.9594, 0.3552, 0.9447, 0.3552, 0.9329, 0.3681, 0.9335, 0.3681, 0.9447, 0.3776, 0.7236, 0.3767, 0.725, 0.3751, 0.7248, 0.3737, 0.7239, 0.7365, 0.8785, 0.7381, 0.8785, 0.7381, 0.8899, 0.7365, 0.8899, 0.7365, 0.8672, 0.7381, 0.8672, 0.7381, 0.8785, 0.7365, 0.8785, 0.3552, 0.9329, 0.3552, 0.9222, 0.3681, 0.9222, 0.3681, 0.9335, 0.3753, 0.7205, 0.3737, 0.7208, 0.3761, 0.7075, 0.3776, 0.7077, 0.9275, 0.9744, 0.9254, 0.9745, 0.9254, 0.9638, 0.9275, 0.9637, 0.3037, 0.9611, 0.3022, 0.9611, 0.3022, 0.9503, 0.3037, 0.9503, 0.1281, 0.9721, 0.1264, 0.972, 0.1258, 0.9706, 0.1298, 0.9708, 0.1298, 0.9687, 0.1298, 0.9708, 0.1258, 0.9706, 0.1259, 0.969, 0.1259, 0.969, 0.1271, 0.9679, 0.1287, 0.9675, 0.1298, 0.9687, 0.1101, 0.9517, 0.1098, 0.9501, 0.1136, 0.9493, 0.114, 0.9514, 0.3022, 0.9611, 0.3002, 0.9611, 0.3002, 0.9503, 0.3022, 0.9503, 0.9778, 0.9648, 0.9762, 0.9647, 0.9762, 0.953, 0.9778, 0.9531, 0.9618, 0.2737, 0.9633, 0.2738, 0.9633, 0.2846, 0.9618, 0.2845, 0.9633, 0.2738, 0.9649, 0.2738, 0.9649, 0.2846, 0.9633, 0.2846, 0.1118, 0.9483, 0.1136, 0.9493, 0.1098, 0.9501, 0.1102, 0.9487, 0.0197, 0.9521, 0.02121, 0.9519, 0.02121, 0.9626, 0.0197, 0.9627, 0.02121, 0.9519, 0.0228, 0.952, 0.0228, 0.9626, 0.02121, 0.9626, 0.9346, 0.9748, 0.9331, 0.9742, 0.9331, 0.9613, 0.9346, 0.9613, 0.9298, 0.6474, 0.9298, 0.6594, 0.9169, 0.6588, 0.9169, 0.6474, 0.114, 0.9514, 0.1131, 0.9528, 0.1115, 0.9526, 0.1101, 0.9517, 0.8973, 0.953, 0.8988, 0.953, 0.8988, 0.9643, 0.8973, 0.9643, 0.8973, 0.9418, 0.8988, 0.9418, 0.8988, 0.953, 0.8973, 0.953, 0.9298, 0.6594, 0.9298, 0.6702, 0.9169, 0.6702, 0.9169, 0.6588, 0.1118, 0.9483, 0.1102, 0.9487, 0.1125, 0.9353, 0.114, 0.9356, 0.3432, 0.9632, 0.3452, 0.9632, 0.3452, 0.974, 0.3432, 0.974, 0.5398, 0.9517, 0.5413, 0.9518, 0.5413, 0.9625, 0.5398, 0.9624, 0.302, 0.9712, 0.3004, 0.9711, 0.2997, 0.9697, 0.3037, 0.9699, 0.3037, 0.9678, 0.3037, 0.9699, 0.2997, 0.9697, 0.2998, 0.968, 0.2998, 0.968, 0.3011, 0.9669, 0.3026, 0.9665, 0.3037, 0.9678, 0.169, 0.9515, 0.1686, 0.9499, 0.1725, 0.949, 0.1729, 0.9511, 0.5413, 0.9518, 0.5434, 0.9517, 0.5434, 0.9624, 0.5413, 0.9625, 0.7065, 0.9642, 0.708, 0.9642, 0.708, 0.9761, 0.7065, 0.9761, 0.1686, 0.958, 0.1702, 0.958, 0.1702, 0.9687, 0.1686, 0.9686, 0.1702, 0.958, 0.1717, 0.9579, 0.1717, 0.9685, 0.1702, 0.9687, 0.1706, 0.948, 0.1725, 0.949, 0.1686, 0.9499, 0.169, 0.9484, 0.1578, 0.9625, 0.1563, 0.9625, 0.1563, 0.9517, 0.1578, 0.9517, 0.1563, 0.9625, 0.1547, 0.9625, 0.1547, 0.9517, 0.1563, 0.9517, 0.7381, 0.9089, 0.7365, 0.9082, 0.7365, 0.8953, 0.7381, 0.8953, 0.3185, 0.9447, 0.3185, 0.9329, 0.3314, 0.9335, 0.3314, 0.9447, 0.1729, 0.9511, 0.172, 0.9525, 0.1704, 0.9524, 0.169, 0.9515, 0.8806, 0.9531, 0.8791, 0.9531, 0.8791, 0.9418, 0.8806, 0.9418, 0.8806, 0.9645, 0.8791, 0.9645, 0.8791, 0.9531, 0.8806, 0.9531, 0.3185, 0.9329, 0.3185, 0.9222, 0.3314, 0.9222, 0.3314, 0.9335, 0.1706, 0.948, 0.169, 0.9484, 0.1714, 0.935, 0.1729, 0.9353, 0.918, 0.9638, 0.9201, 0.9637, 0.9201, 0.9744, 0.918, 0.9745, 0.3592, 0.9609, 0.3576, 0.9609, 0.3576, 0.9501, 0.3592, 0.9501, 0.0354, 0.9723, 0.03376, 0.9722, 0.03314, 0.9708, 0.0371, 0.9711, 0.0371, 0.9689, 0.0371, 0.9711, 0.03314, 0.9708, 0.03324, 0.9692, 0.03324, 0.9692, 0.03447, 0.9681, 0.03601, 0.9677, 0.0371, 0.9689, 0.1786, 0.9515, 0.1782, 0.9499, 0.1821, 0.949, 0.1825, 0.9511, 0.3576, 0.9609, 0.3556, 0.9609, 0.3556, 0.9501, 0.3576, 0.9501, 0.1894, 0.978, 0.1879, 0.9779, 0.1879, 0.9661, 0.1894, 0.9662, 0.9644, 0.9638, 0.9629, 0.9638, 0.9629, 0.953, 0.9644, 0.953, 0.9629, 0.9638, 0.9614, 0.9638, 0.9614, 0.953, 0.9629, 0.953, 0.1802, 0.948, 0.1821, 0.949, 0.1782, 0.9499, 0.1786, 0.9484, 0.01119, 0.9521, 0.01271, 0.9519, 0.01271, 0.9626, 0.01119, 0.9627, 0.01271, 0.9519, 0.0143, 0.952, 0.0143, 0.9626, 0.01271, 0.9626, 0.7331, 0.9729, 0.7316, 0.9723, 0.7316, 0.9594, 0.7331, 0.9594, 0.9115, 0.6474, 0.9115, 0.6594, 0.8986, 0.6588, 0.8986, 0.6474, 0.1825, 0.9511, 0.1816, 0.9525, 0.18, 0.9524, 0.1786, 0.9515, 0.9042, 0.953, 0.9057, 0.953, 0.9057, 0.9643, 0.9042, 0.9643, 0.9042, 0.9418, 0.9057, 0.9418, 0.9057, 0.953, 0.9042, 0.953, 0.9115, 0.6594, 0.9115, 0.6702, 0.8986, 0.6702, 0.8986, 0.6588, 0.1802, 0.948, 0.1786, 0.9484, 0.181, 0.935, 0.1825, 0.9353, 0.1762, 0.8764, 0.158, 0.8764, 0.1581, 0.8758, 0.1762, 0.8758, 0.1581, 0.8055, 0.1763, 0.8055, 0.1763, 0.8061, 0.158, 0.8061, 0.9284, 0.3559, 0.9275, 0.3565, 0.9271, 0.3558, 0.928, 0.3553, 0.9403, 0.2939, 0.9412, 0.2945, 0.9408, 0.2951, 0.9399, 0.2945, 0.2306, 0.9222, 0.2306, 0.9607, 0.22, 0.9607, 0.22, 0.9222, 0.3861, 0.8827, 0.3861, 0.926, 0.3755, 0.926, 0.3755, 0.8827, 0.7087, 0.9588, 0.7087, 0.9155, 0.7193, 0.9155, 0.7193, 0.9588, 0.2948, 0.9222, 0.2948, 0.9607, 0.2841, 0.9607, 0.2841, 0.9222, 0.2787, 0.9222, 0.2787, 0.9607, 0.2681, 0.9607, 0.2681, 0.9222, 0.7033, 0.9155, 0.7033, 0.9588, 0.6926, 0.9588, 0.6926, 0.9155, 0.2146, 0.9222, 0.2146, 0.9607, 0.2039, 0.9607, 0.2039, 0.9222, 0.1686, 0.9297, 0.1686, 0.8863, 0.1793, 0.8863, 0.1793, 0.9297, 0.236, 0.9607, 0.236, 0.9222, 0.2467, 0.9222, 0.2467, 0.9607, 0.1204, 0.8866, 0.1204, 0.9299, 0.1098, 0.9299, 0.1098, 0.8866, 0.9111, 0.9364, 0.9111, 0.8931, 0.9218, 0.8931, 0.9218, 0.9364, 0.1985, 0.9222, 0.1985, 0.9607, 0.1879, 0.9607, 0.1879, 0.9222, 0.9057, 0.8931, 0.9057, 0.9364, 0.8951, 0.9364, 0.8951, 0.8931, 0.7247, 0.954, 0.7247, 0.9155, 0.7354, 0.9155, 0.7354, 0.954, 0.8897, 0.8931, 0.8897, 0.9364, 0.8791, 0.9364, 0.8791, 0.8931, 0.2521, 0.9607, 0.2521, 0.9222, 0.2627, 0.9222, 0.2627, 0.9607, 0.7904, 0.3557, 0.823, 0.3557, 0.826, 0.3586, 0.7875, 0.3586, 0.9164, 0.8206, 0.8779, 0.8206, 0.8779, 0.778, 0.9164, 0.778, 0.7791, 0.3187, 0.7465, 0.3187, 0.7436, 0.3157, 0.7821, 0.3157, 0.6956, 0.8701, 0.6956, 0.9071, 0.6926, 0.91, 0.6926, 0.8672, 0.7465, 0.3557, 0.7791, 0.3557, 0.7821, 0.3586, 0.7436, 0.3586, 0.823, 0.3187, 0.7904, 0.3187, 0.7875, 0.3157, 0.826, 0.3157, 0.9164, 0.73, 0.9164, 0.7726, 0.8779, 0.7726, 0.8779, 0.73, 0.7282, 0.9071, 0.7282, 0.8701, 0.7312, 0.8672, 0.7312, 0.9101, 0.8669, 0.3557, 0.8669, 0.3187, 0.8699, 0.3157, 0.8699, 0.3586, 0.3776, 0.3716, 0.3776, 0.6792, 0.3734, 0.6792, 0.3734, 0.3716, 0.8978, 0.3586, 0.8978, 0.3336, 0.8997, 0.3336, 0.8997, 0.3586, 0.965, 0.6474, 0.965, 0.6725, 0.9632, 0.6725, 0.9632, 0.6474, 0.02774, 0.9465, 0.002697, 0.9465, 0.002697, 0.8866, 0.02774, 0.8866, 0.9671, 0.3511, 0.9671, 0.2912, 0.9689, 0.2912, 0.9689, 0.3511, 0.9617, 0.2912, 0.9617, 0.3511, 0.9599, 0.3511, 0.9599, 0.2912, 0.551, 0.932, 0.551, 0.9571, 0.5492, 0.9571, 0.5492, 0.932, 0.9176, 0.3388, 0.9176, 0.3138, 0.9195, 0.3138, 0.9195, 0.3388, 0.1632, 0.9463, 0.1382, 0.9463, 0.1382, 0.8863, 0.1632, 0.8863, 0.9761, 0.2912, 0.9761, 0.3511, 0.9743, 0.3511, 0.9743, 0.2912, 0.9546, 0.2912, 0.9546, 0.3511, 0.9528, 0.3511, 0.9528, 0.2912])
me_cube_001.materials.append(mat_sunduk)
me_cube_001.use_remesh_preserve_volume = False
me_cube_001.use_remesh_preserve_attributes = False
me_cube_001.use_mirror_vertex_groups = False
me_cube_001.update()

# ---- objects
ob_chest = bpy.data.objects.new('Chest', me_cube_001)

# ---- transforms, parenting, visibility, modifiers, constraints
ob_chest.location = (0.0, 0.0, 0.0)
ob_chest.lock_rotations_4d = False
ob_chest.empty_display_type = 'ARROWS'
ob_chest.lineart.crease_threshold = 0.0
_m = ob_chest.modifiers.new('Auto Smooth', 'NODES')
_m.node_group = ng_auto_smooth
_gi = [s.identifier for s in ng_auto_smooth.interface.items_tree if s.item_type == 'SOCKET' and s.in_out == 'INPUT']
_m[_gi[1]] = 1.531  # Angle

# ---- collection membership
col_collection_1.objects.link(ob_chest)

# ---- scene / render settings (as saved in the file)
scene.frame_start = 1; scene.frame_end = 250; scene.frame_set(1)
scene.render.engine = 'CYCLES'
scene.render.image_settings.file_format = 'JPEG'
scene.render.image_settings.quality = 100
scene.render.resolution_x = 1200
scene.render.resolution_y = 1200
scene.render.dither_intensity = 0.0
scene.cycles.use_denoising = False
scene.cycles.samples = 256
scene.cycles.sampling_pattern = 'TABULATED_SOBOL'
scene.cycles.use_adaptive_sampling = False
scene.cycles.use_light_tree = False
scene.cycles.blur_glossy = 0.0
scene.cycles.sample_clamp_indirect = 0.0
scene.view_settings.look = 'High Contrast'
scene.view_settings.view_transform = 'Filmic'
bpy.context.view_layer.update()

# ---- added for rendering (the .blend has no active camera and no usable light): camera, sun
cam_auto = bpy.data.cameras.new('AutoCamera')
cam_auto.lens = 50.0
cam_auto.sensor_width = 36.0
cam_auto.clip_end = 1000.0
ob_auto_camera = bpy.data.objects.new('AutoCamera', cam_auto)
scene.collection.objects.link(ob_auto_camera)
ob_auto_camera.location = (5.88352, -7.00376, 6.73925)
ob_auto_camera.rotation_euler = (1.09748, -7.21219e-08, 0.694738)
scene.camera = ob_auto_camera
light_auto_sun = bpy.data.lights.new('AutoSun', 'SUN')
light_auto_sun.energy = 3.0
light_auto_sun.angle = 0.0523599
ob_auto_sun = bpy.data.objects.new('AutoSun', light_auto_sun)
scene.collection.objects.link(ob_auto_sun)
ob_auto_sun.rotation_euler = (0.872665, 0.174533, 0.523599)
bpy.context.view_layer.update()
